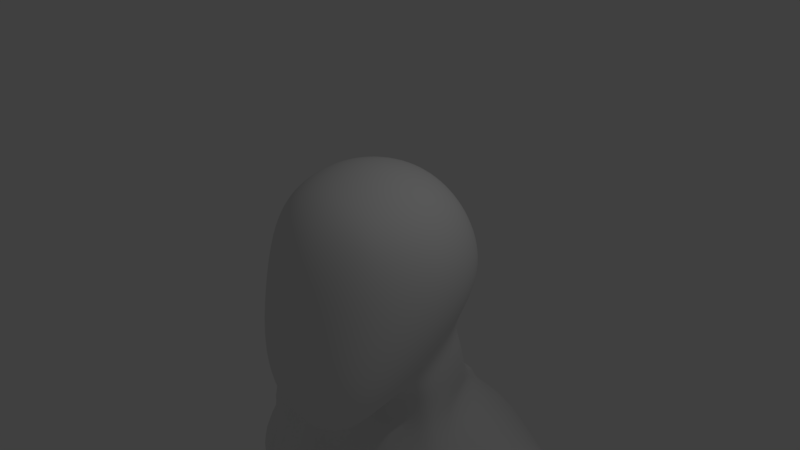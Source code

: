 # Source: Humanoid.blend  (saved by Blender 2.78.0; exported with 4.5.12 LTS)
import bpy
from mathutils import Matrix  # noqa: F401  (used for matrix-valued properties, if any)

bpy.ops.wm.read_factory_settings(use_empty=True)
scene = bpy.context.scene
scene.name = 'Scene'

# ---- collections
col_collection_1 = bpy.data.collections.new('Collection 1'); scene.collection.children.link(col_collection_1)

# ---- world
world_world = bpy.data.worlds.new('World'); scene.world = world_world
world_world.color = (0.05088, 0.05088, 0.05088)
world_world.use_sun_shadow = False
world_world.sun_shadow_jitter_overblur = 0.0
world_world.cycles.sampling_method = 'MANUAL'

# ---- cameras
cam_camera = bpy.data.cameras.new('Camera')
cam_camera.clip_end = 100.0
cam_camera.lens = 35.0
cam_camera.sensor_width = 32.0
cam_camera.sensor_height = 18.0
cam_camera.ortho_scale = 7.314
cam_camera.dof.focus_distance = 0.0
cam_camera.dof.aperture_fstop = 128.0

# ---- lights
light_lamp = bpy.data.lights.new('Lamp', 'POINT')
light_lamp.transmission_factor = 0.0
light_lamp.cutoff_distance = 30.0
light_lamp.energy = 100.0
light_lamp.shadow_buffer_clip_start = 1.001
light_lamp.shadow_soft_size = 0.1
light_lamp.shadow_maximum_resolution = 0.006
light_lamp.use_absolute_resolution = True

# ---- meshes
me_cube_001 = bpy.data.meshes.new('Cube.001')
me_cube_001.from_pydata([(0.7853, -1.18, -1.742), (0.7853, -0.811, 0.7468), (0.6679, 0.8617, -1.086), (0.7853, 0.7695, 0.7468), (0.4099, 0.9004, 0.8788), (0.9173, 0.9244, 0.3714), (0.9627, 1.016, -0.0429), (0.9173, 1.006, -0.4572), (0.3409, 1.007, -1.201), (0.9173, 0.393, 0.8788), (0.9627, -0.0213, 0.9242), (0.9173, -0.4356, 0.8788), (0.9173, -0.9547, 0.2941), (0.9627, -1.081, -0.4006), (0.9173, -1.233, -1.149), (0.9173, -0.8044, -1.642), (0.8431, -0.08477, -1.549), (0.7793, 0.4346, -1.273), (0.4099, -0.943, 0.8788), (0.4099, -1.278, -2.03), (0.4889, -0.5523, 1.112), (0.519, -0.0213, 1.221), (0.4889, 0.5097, 1.112), (0.4889, -0.9475, -2.068), (0.5184, -0.2848, -1.729), (0.5266, -1.187, 0.3785), (0.5673, -1.333, -0.4896), (0.5266, -1.441, -1.393), (1.151, 0.5123, 0.4504), (1.232, 0.5657, -0.0429), (1.151, 0.5292, -0.5363), (1.259, -0.02218, 0.4805), (1.363, -0.04823, -0.05017), (1.259, -0.123, -0.717), (1.151, -0.5528, 0.4476), (1.232, -0.6563, -0.217), (1.151, -0.8143, -1.026), (0.5266, 1.153, 0.4504), (0.5673, 1.302, -0.0429), (0.5266, 1.279, -0.5362), (0.658, -0.002181, -1.946), (0.9177, 0.1435, -1.746), (0.4885, 1.052, -1.472), (0.7635, 0.9316, -1.381), (0.8692, 0.5788, -1.566), (0.5365, 1.104, -2.064), (0.6623, 0.05615, -2.497), (0.8361, 0.5883, -2.193), (0.8888, 0.1843, -2.341), (0.7422, 1.078, -2.0), (0.4745, 2.707, -3.389), (0.4717, 1.463, -7.247), (0.7476, -1.194, -3.495), (4.606, 1.573, -5.764), (2.528, 1.315, -3.472), (1.938, 0.137, -3.664), (1.494, 2.116, -3.665), (3.622, 2.312, -6.118), (3.091, 1.976, -6.323), (0.5482, 1.457, -2.186), (0.3974, 1.545, -2.532), (0.6922, 1.349, -2.429), (0.6095, 1.248, -2.05), (0.8028, 0.6503, -2.324), (0.9666, 0.7446, -2.574), (0.4902, -0.2496, -2.983), (0.4852, -0.4173, -3.41), (1.658, 0.03801, -3.572), (1.225, -0.02009, -3.034), (0.4709, 2.721, -5.438), (0.4575, 1.525, -10.18), (0.7943, -1.732, -5.493), (2.855, 1.287, -5.384), (2.693, -0.3592, -5.377), (2.56, 2.18, -5.184), (0.4963, 2.573, -5.71), (2.831, 1.165, -6.09), (1.94, 0.5121, -7.336), (1.918, -0.1292, -7.598), (1.597, 1.318, -7.247), (0.7476, -1.808, -10.89), (1.932, 0.4845, -10.23), (2.047, -0.2618, -10.23), (1.62, 1.338, -10.23), (2.258, -0.2618, -11.0), (2.142, 0.4844, -11.0), (0.2135, 0.7256, -12.71), (0.2244, 0.1454, -12.71), (0.2284, -0.8612, -12.71), (0.7476, -1.444, -11.47), (0.9056, 1.444, -12.63), (2.243, 1.318, -12.15), (2.665, -1.295, -13.11), (2.977, -0.04769, -13.13), (0.7751, 1.134, -13.16), (0.359, 0.1105, -13.16), (0.5969, -1.049, -13.19), (1.549, -1.737, -13.15), (1.662, 1.516, -13.16), (2.515, 1.031, -13.16), (2.152, -0.5547, -16.99), (2.42, 0.1434, -16.99), (1.052, 0.9408, -16.99), (0.7826, 0.2433, -16.99), (0.9943, -0.4838, -16.99), (1.561, -0.8138, -16.99), (1.642, 1.201, -16.99), (2.208, 0.8702, -16.99), (2.151, -0.2711, -18.91), (2.434, 0.4257, -18.91), (1.002, 1.269, -18.89), (0.7813, 0.5264, -18.91), (0.9947, -0.2005, -18.91), (1.561, -0.5307, -18.91), (1.652, 1.641, -18.86), (2.313, 1.231, -18.88), (2.288, -0.2452, -20.01), (2.673, 0.6814, -20.01), (0.8865, 1.769, -20.01), (0.5795, 0.8144, -20.01), (0.8431, -0.1514, -20.01), (1.551, -0.5903, -20.01), (1.661, 2.252, -19.99), (2.528, 1.785, -19.99), (2.096, -0.2466, -22.82), (2.371, 0.3834, -22.82), (1.113, 1.102, -22.82), (0.9036, 0.4747, -22.82), (1.083, -0.1613, -22.82), (1.566, -0.4647, -22.82), (1.64, 1.379, -22.82), (2.202, 1.083, -22.82), (2.269, -0.4441, -24.25), (2.586, 0.409, -24.25), (0.9581, 1.382, -24.25), (0.6394, 0.531, -24.25), (0.89, -0.3557, -24.25), (1.563, -0.7595, -24.25), (1.66, 1.699, -24.25), (2.333, 1.296, -24.25), (2.626, -2.244, -25.05), (0.4818, -2.158, -25.05), (1.563, -2.561, -25.05), (2.626, -2.244, -26.05), (0.4818, -2.158, -26.05), (1.563, -2.561, -26.05), (2.265, 1.707, -26.05), (0.89, 1.707, -26.05), (1.563, 1.707, -26.05), (2.265, 0.463, -26.05), (1.563, 0.3633, -26.05), (0.89, 0.4902, -26.05), (2.265, -0.3169, -26.05), (1.563, -0.4792, -26.05), (0.89, -0.2728, -26.05), (1.563, -3.826, -25.05), (0.4818, -3.423, -25.05), (2.626, -3.509, -25.05), (1.563, -3.826, -26.05), (0.4818, -3.423, -26.05), (2.626, -3.509, -26.05), (2.347, 1.872, -6.474), (2.557, 1.015, -6.715), (0.5176, 2.255, -5.831), (2.311, 0.1117, -6.623), (0.8796, -1.659, -5.97), (0.7485, -1.805, -10.52), (1.602, 1.324, -9.513), (0.4928, 1.445, -8.75), (1.932, 0.4844, -9.513), (2.034, -0.2683, -9.511), (3.09, 2.464, -3.377), (3.793, 2.311, -4.678), (4.087, 1.569, -4.614), (3.224, 1.594, -3.084), (3.397, 0.656, -3.189), (3.962, 0.8135, -4.579), (2.424, 1.455, -3.279), (1.87, 2.259, -3.688), (3.007, 2.323, -4.914), (3.237, 0.3917, -4.889), (2.059, 0.4722, -3.76), (2.873, 0.7051, -5.25), (2.598, 1.335, -5.211), (2.732, 1.899, -5.155), (3.965, 0.9438, -4.95), (4.066, 1.533, -4.895), (3.779, 2.051, -4.921), (3.222, 2.171, -5.048), (3.452, 0.623, -5.125), (3.86, 0.9042, -7.547), (3.477, 1.377, -7.544), (3.607, 1.936, -7.471), (4.616, 1.036, -7.381), (4.876, 1.556, -7.013), (4.607, 2.071, -7.094), (4.08, 2.224, -7.289), (3.953, 0.6467, -8.526), (4.356, 1.129, -7.72), (4.121, 1.056, -7.716), (3.607, 1.389, -7.827), (3.717, 1.941, -7.758), (4.482, 1.121, -7.577), (4.961, 1.538, -7.305), (4.716, 2.075, -7.381), (4.189, 2.229, -7.576), (5.163, 1.13, -10.75), (4.335, 1.147, -7.67), (3.579, 1.354, -8.662), (3.776, 2.134, -8.578), (5.344, 0.8373, -8.009), (5.541, 1.617, -7.924), (5.163, 2.32, -8.055), (4.432, 2.534, -8.326), (5.258, 1.13, -11.01), (4.684, 0.4278, -8.247), (4.984, 1.463, -10.81), (5.077, 1.833, -10.77), (5.828, 1.212, -10.5), (5.925, 1.589, -10.45), (5.737, 1.924, -10.52), (5.388, 2.023, -10.65), (5.32, 1.123, -11.22), (5.51, 1.027, -10.62), (5.079, 1.467, -11.07), (5.174, 1.838, -11.03), (5.952, 1.198, -10.75), (6.056, 1.597, -10.7), (5.843, 1.94, -10.77), (5.485, 2.03, -10.91), (5.841, 1.088, -11.98), (5.61, 1.017, -10.88), (5.147, 1.469, -11.28), (5.249, 1.844, -11.23), (6.027, 1.181, -11.18), (6.154, 1.596, -10.9), (5.934, 1.955, -10.97), (5.564, 2.038, -11.11), (5.977, 0.5428, -11.55), (5.702, 1.004, -11.06), (5.672, 1.478, -12.04), (5.784, 1.904, -11.96), (6.381, 1.184, -11.86), (6.464, 1.614, -11.82), (6.264, 1.995, -11.89), (5.933, 1.96, -12.02), (5.96, 1.555, -12.05), (5.95, 1.115, -12.04), (6.225, 0.7635, -11.66), (5.541, 0.6859, -11.72), (6.407, 0.7819, -11.85), (6.079, 0.579, -11.98), (5.917, 0.6837, -11.93), (5.696, 2.454, -11.61), (6.044, 2.354, -11.48), (5.857, 2.461, -12.03), (5.383, 2.265, -11.73), (6.204, 2.36, -11.91), (5.75, 2.271, -11.96), (6.052, 1.559, -12.17), (6.023, 1.949, -12.17), (6.31, 1.978, -12.06), (6.481, 1.622, -12.0), (6.056, 1.116, -12.18), (6.051, 1.564, -12.17), (6.483, 1.6, -12.0), (6.406, 1.189, -12.04), (6.051, 1.124, -12.18), (6.404, 1.188, -12.04), (6.45, 0.7981, -12.03), (6.156, 0.6272, -12.14), (6.302, 2.011, -12.07), (6.015, 1.983, -12.18), (5.943, 2.434, -12.2), (6.253, 2.344, -12.08), (6.635, 1.964, -13.79), (6.676, 1.606, -13.78), (6.912, 1.991, -13.69), (7.073, 1.652, -13.63), (6.68, 1.561, -13.78), (6.687, 1.171, -13.78), (7.076, 1.608, -13.63), (6.994, 1.231, -13.67), (6.873, 1.185, -13.33), (6.563, 1.116, -13.44), (6.92, 0.82, -13.32), (6.641, 0.658, -13.41), (6.499, 2.005, -13.46), (6.776, 2.032, -13.35), (6.422, 2.45, -13.48), (6.731, 2.36, -13.36), (5.396, -0.2679, -11.25), (5.684, -0.2853, -11.13), (5.583, -0.2652, -11.62), (5.876, -0.2795, -11.52), (6.69, 1.188, -12.46), (6.653, 1.185, -12.36), (6.845, 1.184, -12.89), (6.809, 1.186, -12.79), (6.484, 1.119, -12.92), (6.523, 1.119, -13.01), (6.321, 1.117, -12.49), (6.359, 1.116, -12.59), (6.748, 0.7999, -12.45), (6.709, 0.7995, -12.34), (6.907, 0.8071, -12.88), (6.87, 0.8045, -12.77), (6.446, 0.6356, -12.56), (6.41, 0.6344, -12.46), (6.608, 0.6455, -12.99), (6.57, 0.6418, -12.89), (6.815, 1.607, -12.54), (6.776, 1.604, -12.44), (7.007, 1.605, -13.08), (6.971, 1.605, -12.98), (6.566, 1.557, -13.13), (6.605, 1.557, -13.23), (6.36, 1.556, -12.6), (6.396, 1.556, -12.69), (6.732, 1.203, -12.57), (6.695, 1.201, -12.47), (6.928, 1.217, -13.12), (6.89, 1.215, -13.02), (6.401, 1.143, -12.7), (6.364, 1.141, -12.6), (6.61, 1.159, -13.23), (6.57, 1.155, -13.14), (6.637, 1.978, -12.6), (6.6, 1.978, -12.5), (6.839, 1.985, -13.14), (6.802, 1.985, -13.04), (6.524, 1.957, -13.14), (6.561, 1.958, -13.24), (6.318, 1.954, -12.6), (6.356, 1.954, -12.7), (6.813, 1.63, -12.54), (6.773, 1.63, -12.44), (7.003, 1.644, -13.08), (6.966, 1.641, -12.98), (6.394, 1.584, -12.69), (6.358, 1.582, -12.6), (6.602, 1.598, -13.23), (6.564, 1.596, -13.13), (6.305, 1.99, -12.59), (6.267, 1.988, -12.5), (6.467, 1.999, -13.02), (6.429, 1.997, -12.92), (6.707, 2.026, -12.82), (6.745, 2.027, -12.92), (6.55, 2.019, -12.39), (6.585, 2.022, -12.49), (6.23, 2.441, -12.62), (6.193, 2.44, -12.52), (6.39, 2.446, -13.04), (6.353, 2.445, -12.94), (6.544, 2.353, -12.5), (6.506, 2.352, -12.4), (6.702, 2.356, -12.93), (6.665, 2.356, -12.83), (5.431, 0.2726, -11.16), (5.436, 0.1775, -11.16), (5.78, 0.166, -11.03), (5.782, 0.2801, -11.02), (5.647, 0.1803, -11.6), (5.643, 0.2651, -11.6), (6.006, 0.2741, -11.47), (5.991, 0.1666, -11.46), (0.8563, -1.881, -5.303), (1.786, 2.394, -4.937), (4.272, 2.205, -5.876), (0.5157, 2.891, -5.055), (2.725, -0.6097, -5.37), (3.633, 2.499, -4.343), (3.973, 1.6, -4.184), (3.848, 0.6756, -4.192), (1.813, 2.518, -4.766), (2.571, 0.2361, -4.853), (2.568, -1.083, -15.04), (2.92, 0.03702, -15.02), (0.6135, -0.9063, -15.03), (1.531, -1.492, -15.05), (2.502, 1.06, -15.0), (1.662, 1.534, -15.0), (0.7851, 1.16, -15.0), (0.315, 0.1844, -15.02), (1.561, -1.061, -17.69), (1.561, -0.9662, -18.33), (2.151, -0.7065, -18.33), (2.151, -0.8009, -17.69), (0.7839, 0.3466, -17.69), (0.7826, 0.441, -18.33), (0.9947, -0.636, -18.33), (0.9947, -0.7303, -17.69), (2.423, 0.3411, -18.33), (2.419, 0.2467, -17.69), (2.215, 0.9787, -17.69), (2.257, 1.106, -18.33), (1.647, 1.484, -18.32), (1.643, 1.325, -17.69), (1.024, 1.165, -18.33), (1.048, 1.048, -17.69), (0.5317, 2.002, -10.43), (0.1146, 2.071, -10.44), (1.416, 1.856, -10.45), (0.8602, 1.919, -12.34), (0.1419, 2.004, -12.35), (1.892, 1.811, -11.97), (0.8228, -1.574, -6.256), (0.7166, -1.69, -7.296), (0.792, -1.743, -10.02), (1.403, -0.5762, -7.549), (1.799, -0.4451, -6.819), (1.616, -0.6984, -9.152), (2.555, 0.1735, -5.924), (2.548, 2.105, -5.885), (0.9064, -1.697, -5.741), (0.2304, -0.2847, -1.729), (0.3118, -0.1657, -2.095), (0.3136, -0.1389, -2.276), (0.232, -1.908, -5.211), (0.2138, -1.194, -3.5), (0.2175, -0.4991, -3.564), (0.2262, -0.2939, -3.076), (0.2542, -1.803, -5.419), (2.927, 1.342, -6.394), (3.894, 0.241, -6.072), (4.536, 0.8002, -5.818), (3.125, 0.6187, -6.333), (2.205, 0.4368, -11.19), (2.274, -0.3351, -11.19), (0.8199, -1.444, -11.63), (0.2678, -0.8713, -12.75), (0.2371, 0.1422, -12.75), (0.2647, 0.7629, -12.75), (0.9746, 1.45, -12.68), (2.267, 1.291, -12.25), (2.626, -2.244, -26.05), (0.4818, -2.158, -26.05), (2.265, 1.707, -26.05), (1.563, 1.707, -26.05), (0.89, 1.707, -26.05), (2.265, 0.463, -26.05), (2.265, -0.3169, -26.05), (0.89, -0.2728, -26.05), (0.89, 0.4902, -26.05), (2.626, -3.509, -26.05), (1.563, -3.826, -26.05), (0.4818, -3.423, -26.05), (0.7486, -1.805, -10.52), (1.835, -0.2847, -7.628), (0.8711, -1.636, -6.032), (2.25, 0.03197, -6.654), (2.027, -0.2829, -9.499), (-0.7853, -1.18, -1.742), (-0.7853, -0.811, 0.7468), (-0.6679, 0.8617, -1.086), (-0.7853, 0.7695, 0.7468), (0.0, 0.9458, 0.9242), (-0.4099, 0.9004, 0.8788), (-0.9173, 0.9244, 0.3714), (-0.9627, 1.016, -0.0429), (-0.9173, 1.006, -0.4572), (-0.3409, 1.007, -1.201), (0.0, 1.083, -1.237), (-0.9173, 0.393, 0.8788), (-0.9627, -0.0213, 0.9242), (-0.9173, -0.4356, 0.8788), (-0.9173, -0.9547, 0.2941), (-0.9627, -1.081, -0.4006), (-0.9173, -1.233, -1.149), (-0.9173, -0.8044, -1.642), (-0.8431, -0.08477, -1.549), (-0.7793, 0.4346, -1.273), (-0.4099, -0.943, 0.8788), (0.0, -0.9884, 0.9242), (0.0, -1.309, -2.076), (-0.4099, -1.278, -2.03), (-0.4889, -0.5523, 1.112), (0.0, -0.593, 1.194), (-0.519, -0.0213, 1.221), (0.0, -0.0213, 1.325), (-0.4889, 0.5097, 1.112), (0.0, 0.5504, 1.194), (0.0, -0.9744, -2.136), (-0.4889, -0.9475, -2.068), (0.0, -0.2674, -1.781), (-0.5184, -0.2848, -1.729), (-0.5266, -1.187, 0.3785), (-0.5673, -1.333, -0.4896), (-0.5266, -1.441, -1.393), (0.0, -1.29, 0.4459), (0.0, -1.448, -0.429), (0.0, -1.515, -1.399), (-1.151, 0.5123, 0.4504), (-1.232, 0.5657, -0.0429), (-1.151, 0.5292, -0.5363), (-1.259, -0.02218, 0.4805), (-1.363, -0.04823, -0.05017), (-1.259, -0.123, -0.717), (-1.151, -0.5528, 0.4476), (-1.232, -0.6563, -0.217), (-1.151, -0.8143, -1.026), (0.0, 1.249, 0.4805), (0.0, 1.424, -0.0429), (0.0, 1.405, -0.5663), (-0.5266, 1.153, 0.4504), (-0.5673, 1.302, -0.0429), (-0.5266, 1.279, -0.5362), (0.0, -0.2003, -2.187), (-0.658, -0.002181, -1.946), (-0.9177, 0.1435, -1.746), (0.0, 1.165, -1.481), (-0.4885, 1.052, -1.472), (-0.7635, 0.9316, -1.381), (-0.8692, 0.5788, -1.566), (-0.5365, 1.104, -2.064), (0.0, 1.318, -2.025), (-0.6623, 0.05615, -2.497), (0.0, -0.1836, -2.242), (-0.8361, 0.5883, -2.193), (-0.8888, 0.1843, -2.341), (-0.7422, 1.078, -2.0), (-0.4745, 2.707, -3.389), (0.0, 2.312, -3.384), (-0.4717, 1.463, -7.247), (-0.7476, -1.194, -3.495), (-4.606, 1.573, -5.764), (-2.528, 1.315, -3.472), (-1.938, 0.137, -3.664), (-1.494, 2.116, -3.665), (0.0, 1.604, -2.516), (0.0, 1.449, -2.242), (-3.622, 2.312, -6.118), (-3.091, 1.976, -6.323), (-0.5482, 1.457, -2.186), (-0.3974, 1.545, -2.532), (-0.6922, 1.349, -2.429), (-0.6095, 1.248, -2.05), (-0.8028, 0.6503, -2.324), (-0.9666, 0.7446, -2.574), (-0.4902, -0.2496, -2.983), (-0.4852, -0.4173, -3.41), (-1.658, 0.03801, -3.572), (-1.225, -0.02009, -3.034), (-0.4709, 2.721, -5.438), (0.0, 2.314, -5.438), (-0.4575, 1.525, -10.18), (-0.7943, -1.732, -5.493), (0.0, -1.785, -5.473), (-2.855, 1.287, -5.384), (-2.693, -0.3592, -5.377), (-2.56, 2.18, -5.184), (0.0, 1.057, -7.247), (-0.4963, 2.573, -5.71), (-2.831, 1.165, -6.09), (-1.94, 0.5121, -7.336), (-1.918, -0.1292, -7.598), (-1.597, 1.318, -7.247), (0.0, 1.122, -10.23), (-0.7476, -1.808, -10.89), (0.0, -1.77, -10.89), (-1.932, 0.4845, -10.23), (-2.047, -0.2618, -10.23), (-1.62, 1.338, -10.23), (-2.258, -0.2618, -11.0), (-2.142, 0.4844, -11.0), (-0.2135, 0.7256, -12.71), (-0.2244, 0.1454, -12.71), (0.0, 0.7616, -12.71), (0.0, 0.1817, -12.71), (-0.2284, -0.8612, -12.71), (0.0, -0.8473, -12.71), (0.0, -1.411, -11.47), (-0.7476, -1.444, -11.47), (-0.9056, 1.444, -12.63), (0.0, 1.539, -12.63), (-2.243, 1.318, -12.15), (-2.665, -1.295, -13.11), (-2.977, -0.04769, -13.13), (-0.7751, 1.134, -13.16), (-0.359, 0.1105, -13.16), (-0.5969, -1.049, -13.19), (-1.549, -1.737, -13.15), (-1.662, 1.516, -13.16), (-2.515, 1.031, -13.16), (-2.152, -0.5547, -16.99), (-2.42, 0.1434, -16.99), (-1.052, 0.9408, -16.99), (-0.7826, 0.2433, -16.99), (-0.9943, -0.4838, -16.99), (-1.561, -0.8138, -16.99), (-1.642, 1.201, -16.99), (-2.208, 0.8702, -16.99), (-2.151, -0.2711, -18.91), (-2.434, 0.4257, -18.91), (-1.002, 1.269, -18.89), (-0.7813, 0.5264, -18.91), (-0.9947, -0.2005, -18.91), (-1.561, -0.5307, -18.91), (-1.652, 1.641, -18.86), (-2.313, 1.231, -18.88), (-2.288, -0.2452, -20.01), (-2.673, 0.6814, -20.01), (-0.8865, 1.769, -20.01), (-0.5795, 0.8144, -20.01), (-0.8431, -0.1514, -20.01), (-1.551, -0.5903, -20.01), (-1.661, 2.252, -19.99), (-2.528, 1.785, -19.99), (-2.096, -0.2466, -22.82), (-2.371, 0.3834, -22.82), (-1.113, 1.102, -22.82), (-0.9036, 0.4747, -22.82), (-1.083, -0.1613, -22.82), (-1.566, -0.4647, -22.82), (-1.64, 1.379, -22.82), (-2.202, 1.083, -22.82), (-2.269, -0.4441, -24.25), (-2.586, 0.409, -24.25), (-0.9581, 1.382, -24.25), (-0.6394, 0.531, -24.25), (-0.89, -0.3557, -24.25), (-1.563, -0.7595, -24.25), (-1.66, 1.699, -24.25), (-2.333, 1.296, -24.25), (-2.626, -2.244, -25.05), (-0.4818, -2.158, -25.05), (-1.563, -2.561, -25.05), (-2.626, -2.244, -26.05), (-0.4818, -2.158, -26.05), (-1.563, -2.561, -26.05), (-2.265, 1.707, -26.05), (-0.89, 1.707, -26.05), (-1.563, 1.707, -26.05), (-2.265, 0.463, -26.05), (-1.563, 0.3633, -26.05), (-0.89, 0.4902, -26.05), (-2.265, -0.3169, -26.05), (-1.563, -0.4792, -26.05), (-0.89, -0.2728, -26.05), (-1.563, -3.826, -25.05), (-0.4818, -3.423, -25.05), (-2.626, -3.509, -25.05), (-1.563, -3.826, -26.05), (-0.4818, -3.423, -26.05), (-2.626, -3.509, -26.05), (0.0, -1.933, -5.813), (-2.347, 1.872, -6.474), (-2.557, 1.015, -6.715), (-0.5176, 2.255, -5.831), (-2.311, 0.1117, -6.623), (-0.8796, -1.659, -5.97), (0.0, 1.858, -5.629), (-0.7485, -1.805, -10.52), (-1.602, 1.324, -9.513), (0.0, -1.77, -10.53), (-0.4928, 1.445, -8.75), (-1.932, 0.4844, -9.513), (-2.034, -0.2683, -9.511), (0.0, 1.056, -8.473), (-3.09, 2.464, -3.377), (-3.793, 2.311, -4.678), (-4.087, 1.569, -4.614), (-3.224, 1.594, -3.084), (-3.397, 0.656, -3.189), (-3.962, 0.8135, -4.579), (-2.424, 1.455, -3.279), (-1.87, 2.259, -3.688), (-3.007, 2.323, -4.914), (-3.237, 0.3917, -4.889), (-2.059, 0.4722, -3.76), (-2.873, 0.7051, -5.25), (-2.598, 1.335, -5.211), (-2.732, 1.899, -5.155), (-3.965, 0.9438, -4.95), (-4.066, 1.533, -4.895), (-3.779, 2.051, -4.921), (-3.222, 2.171, -5.048), (-3.452, 0.623, -5.125), (-3.86, 0.9042, -7.547), (-3.477, 1.377, -7.544), (-3.607, 1.936, -7.471), (-4.616, 1.036, -7.381), (-4.876, 1.556, -7.013), (-4.607, 2.071, -7.094), (-4.08, 2.224, -7.289), (-3.953, 0.6467, -8.526), (-4.356, 1.129, -7.72), (-4.121, 1.056, -7.716), (-3.607, 1.389, -7.827), (-3.717, 1.941, -7.758), (-4.482, 1.121, -7.577), (-4.961, 1.538, -7.305), (-4.716, 2.075, -7.381), (-4.189, 2.229, -7.576), (-5.163, 1.13, -10.75), (-4.335, 1.147, -7.67), (-3.579, 1.354, -8.662), (-3.776, 2.134, -8.578), (-5.344, 0.8373, -8.009), (-5.541, 1.617, -7.924), (-5.163, 2.32, -8.055), (-4.432, 2.534, -8.326), (-5.258, 1.13, -11.01), (-4.684, 0.4278, -8.247), (-4.984, 1.463, -10.81), (-5.077, 1.833, -10.77), (-5.828, 1.212, -10.5), (-5.925, 1.589, -10.45), (-5.737, 1.924, -10.52), (-5.388, 2.023, -10.65), (-5.32, 1.123, -11.22), (-5.51, 1.027, -10.62), (-5.079, 1.467, -11.07), (-5.174, 1.838, -11.03), (-5.952, 1.198, -10.75), (-6.056, 1.597, -10.7), (-5.843, 1.94, -10.77), (-5.485, 2.03, -10.91), (-5.841, 1.088, -11.98), (-5.61, 1.017, -10.88), (-5.147, 1.469, -11.28), (-5.249, 1.844, -11.23), (-6.027, 1.181, -11.18), (-6.154, 1.596, -10.9), (-5.934, 1.955, -10.97), (-5.564, 2.038, -11.11), (-5.977, 0.5428, -11.55), (-5.702, 1.004, -11.06), (-5.672, 1.478, -12.04), (-5.784, 1.904, -11.96), (-6.381, 1.184, -11.86), (-6.464, 1.614, -11.82), (-6.264, 1.995, -11.89), (-5.933, 1.96, -12.02), (-5.96, 1.555, -12.05), (-5.95, 1.115, -12.04), (-6.225, 0.7635, -11.66), (-5.541, 0.6859, -11.72), (-6.407, 0.7819, -11.85), (-6.079, 0.579, -11.98), (-5.917, 0.6837, -11.93), (-5.696, 2.454, -11.61), (-6.044, 2.354, -11.48), (-5.857, 2.461, -12.03), (-5.383, 2.265, -11.73), (-6.204, 2.36, -11.91), (-5.75, 2.271, -11.96), (-6.052, 1.559, -12.17), (-6.023, 1.949, -12.17), (-6.31, 1.978, -12.06), (-6.481, 1.622, -12.0), (-6.056, 1.116, -12.18), (-6.051, 1.564, -12.17), (-6.483, 1.6, -12.0), (-6.406, 1.189, -12.04), (-6.051, 1.124, -12.18), (-6.404, 1.188, -12.04), (-6.45, 0.7981, -12.03), (-6.156, 0.6272, -12.14), (-6.302, 2.011, -12.07), (-6.015, 1.983, -12.18), (-5.943, 2.434, -12.2), (-6.253, 2.344, -12.08), (-6.635, 1.964, -13.79), (-6.676, 1.606, -13.78), (-6.912, 1.991, -13.69), (-7.073, 1.652, -13.63), (-6.68, 1.561, -13.78), (-6.687, 1.171, -13.78), (-7.076, 1.608, -13.63), (-6.994, 1.231, -13.67), (-6.873, 1.185, -13.33), (-6.563, 1.116, -13.44), (-6.92, 0.82, -13.32), (-6.641, 0.658, -13.41), (-6.499, 2.005, -13.46), (-6.776, 2.032, -13.35), (-6.422, 2.45, -13.48), (-6.731, 2.36, -13.36), (-5.396, -0.2679, -11.25), (-5.684, -0.2853, -11.13), (-5.583, -0.2652, -11.62), (-5.876, -0.2795, -11.52), (-6.69, 1.188, -12.46), (-6.653, 1.185, -12.36), (-6.845, 1.184, -12.89), (-6.809, 1.186, -12.79), (-6.484, 1.119, -12.92), (-6.523, 1.119, -13.01), (-6.321, 1.117, -12.49), (-6.359, 1.116, -12.59), (-6.748, 0.7999, -12.45), (-6.709, 0.7995, -12.34), (-6.907, 0.8071, -12.88), (-6.87, 0.8045, -12.77), (-6.446, 0.6356, -12.56), (-6.41, 0.6344, -12.46), (-6.608, 0.6455, -12.99), (-6.57, 0.6418, -12.89), (-6.815, 1.607, -12.54), (-6.776, 1.604, -12.44), (-7.007, 1.605, -13.08), (-6.971, 1.605, -12.98), (-6.566, 1.557, -13.13), (-6.605, 1.557, -13.23), (-6.36, 1.556, -12.6), (-6.396, 1.556, -12.69), (-6.732, 1.203, -12.57), (-6.695, 1.201, -12.47), (-6.928, 1.217, -13.12), (-6.89, 1.215, -13.02), (-6.401, 1.143, -12.7), (-6.364, 1.141, -12.6), (-6.61, 1.159, -13.23), (-6.57, 1.155, -13.14), (-6.637, 1.978, -12.6), (-6.6, 1.978, -12.5), (-6.839, 1.985, -13.14), (-6.802, 1.985, -13.04), (-6.524, 1.957, -13.14), (-6.561, 1.958, -13.24), (-6.318, 1.954, -12.6), (-6.356, 1.954, -12.7), (-6.813, 1.63, -12.54), (-6.773, 1.63, -12.44), (-7.003, 1.644, -13.08), (-6.966, 1.641, -12.98), (-6.394, 1.584, -12.69), (-6.358, 1.582, -12.6), (-6.602, 1.598, -13.23), (-6.564, 1.596, -13.13), (-6.305, 1.99, -12.59), (-6.267, 1.988, -12.5), (-6.467, 1.999, -13.02), (-6.429, 1.997, -12.92), (-6.707, 2.026, -12.82), (-6.745, 2.027, -12.92), (-6.55, 2.019, -12.39), (-6.585, 2.022, -12.49), (-6.23, 2.441, -12.62), (-6.193, 2.44, -12.52), (-6.39, 2.446, -13.04), (-6.353, 2.445, -12.94), (-6.544, 2.353, -12.5), (-6.506, 2.352, -12.4), (-6.702, 2.356, -12.93), (-6.665, 2.356, -12.83), (-5.431, 0.2726, -11.16), (-5.436, 0.1775, -11.16), (-5.78, 0.166, -11.03), (-5.782, 0.2801, -11.02), (-5.647, 0.1803, -11.6), (-5.643, 0.2651, -11.6), (-6.006, 0.2741, -11.47), (-5.991, 0.1666, -11.46), (-0.8563, -1.881, -5.303), (-1.786, 2.394, -4.937), (-4.272, 2.205, -5.876), (-0.5157, 2.891, -5.055), (-2.725, -0.6097, -5.37), (0.0, 2.487, -5.055), (-3.633, 2.499, -4.343), (-3.973, 1.6, -4.184), (-3.848, 0.6756, -4.192), (-1.813, 2.518, -4.766), (-2.571, 0.2361, -4.853), (-2.568, -1.083, -15.04), (-2.92, 0.03702, -15.02), (-0.6135, -0.9063, -15.03), (-1.531, -1.492, -15.05), (-2.502, 1.06, -15.0), (-1.662, 1.534, -15.0), (-0.7851, 1.16, -15.0), (-0.315, 0.1844, -15.02), (-1.561, -1.061, -17.69), (-1.561, -0.9662, -18.33), (-2.151, -0.7065, -18.33), (-2.151, -0.8009, -17.69), (-0.7839, 0.3466, -17.69), (-0.7826, 0.441, -18.33), (-0.9947, -0.636, -18.33), (-0.9947, -0.7303, -17.69), (-2.423, 0.3411, -18.33), (-2.419, 0.2467, -17.69), (-2.215, 0.9787, -17.69), (-2.257, 1.106, -18.33), (-1.647, 1.484, -18.32), (-1.643, 1.325, -17.69), (-1.024, 1.165, -18.33), (-1.048, 1.048, -17.69), (-0.5317, 2.002, -10.43), (-0.1146, 2.071, -10.44), (-1.416, 1.856, -10.45), (-0.8602, 1.919, -12.34), (-0.1419, 2.004, -12.35), (-1.892, 1.811, -11.97), (0.0, -1.742, -6.225), (0.0, -1.632, -7.357), (-0.8228, -1.574, -6.256), (-0.7166, -1.69, -7.296), (-0.792, -1.743, -10.02), (-1.403, -0.5762, -7.549), (-1.799, -0.4451, -6.819), (0.0, -1.746, -9.734), (-1.616, -0.6984, -9.152), (-2.555, 0.1735, -5.924), (0.0, 2.142, -5.633), (0.0, -1.919, -5.623), (-2.548, 2.105, -5.885), (-0.9064, -1.697, -5.741), (0.0, -0.2643, -1.781), (-0.2304, -0.2847, -1.729), (-0.3118, -0.1657, -2.095), (0.0, -0.1865, -2.102), (0.0, -0.5247, -3.657), (0.0, -1.064, -3.541), (0.0, -0.1574, -2.459), (-0.3136, -0.1389, -2.276), (-0.232, -1.908, -5.211), (-0.2138, -1.194, -3.5), (0.0, -1.766, -5.155), (0.0, -1.711, -5.412), (-0.2175, -0.4991, -3.564), (0.0, -0.2876, -3.216), (-0.2262, -0.2939, -3.076), (-0.2542, -1.803, -5.419), (-2.927, 1.342, -6.394), (-3.894, 0.241, -6.072), (-4.536, 0.8002, -5.818), (-3.125, 0.6187, -6.333), (-2.205, 0.4368, -11.19), (-2.274, -0.3351, -11.19), (-0.8199, -1.444, -11.63), (-0.2678, -0.8713, -12.75), (-0.2371, 0.1422, -12.75), (-0.2647, 0.7629, -12.75), (-0.9746, 1.45, -12.68), (-2.267, 1.291, -12.25), (-2.626, -2.244, -26.05), (-0.4818, -2.158, -26.05), (-2.265, 1.707, -26.05), (-1.563, 1.707, -26.05), (-0.89, 1.707, -26.05), (-2.265, 0.463, -26.05), (-2.265, -0.3169, -26.05), (-0.89, -0.2728, -26.05), (-0.89, 0.4902, -26.05), (-2.626, -3.509, -26.05), (-1.563, -3.826, -26.05), (-0.4818, -3.423, -26.05), (0.0, -1.89, -5.917), (0.0, -1.77, -10.52), (-0.7486, -1.805, -10.52), (-1.835, -0.2847, -7.628), (-0.8711, -1.636, -6.032), (-2.25, 0.03197, -6.654), (-2.027, -0.2829, -9.499)], [], [(39, 7, 2, 8), (36, 14, 0, 15), (8, 2, 43, 42), (1, 11, 20, 18), (18, 20, 478, 474), (11, 10, 21, 20), (20, 21, 480, 478), (10, 9, 22, 21), (21, 22, 482, 480), (9, 3, 4, 22), (22, 4, 457, 482), (19, 23, 15, 0), (23, 24, 16, 15), (16, 24, 40, 41), (475, 483, 23, 19), (483, 485, 24, 23), (463, 8, 42, 511), (2, 17, 44, 43), (14, 27, 19, 0), (27, 492, 475, 19), (1, 18, 25, 12), (12, 25, 26, 13), (13, 26, 27, 14), (18, 474, 490, 25), (25, 490, 491, 26), (26, 491, 492, 27), (7, 30, 17, 2), (30, 33, 16, 17), (33, 36, 15, 16), (3, 9, 28, 5), (5, 28, 29, 6), (6, 29, 30, 7), (9, 10, 31, 28), (28, 31, 32, 29), (29, 32, 33, 30), (10, 11, 34, 31), (31, 34, 35, 32), (32, 35, 36, 33), (11, 1, 12, 34), (34, 12, 13, 35), (35, 13, 14, 36), (504, 39, 8, 463), (457, 4, 37, 502), (502, 37, 38, 503), (503, 38, 39, 504), (4, 3, 5, 37), (37, 5, 6, 38), (38, 6, 7, 39), (65, 46, 418, 422), (17, 16, 41, 44), (43, 44, 47, 49), (40, 508, 518, 46), (44, 41, 48, 47), (42, 43, 49, 45), (60, 61, 56, 50), (67, 66, 52, 55), (530, 60, 50, 523), (61, 64, 54, 56), (511, 42, 45, 516), (41, 40, 46, 48), (72, 74, 184, 183), (548, 71, 423, 922), (178, 177, 174, 171), (370, 368, 74, 69), (64, 67, 55, 54), (24, 485, 911, 416), (46, 518, 917, 418), (40, 24, 416, 417), (47, 48, 68, 63), (63, 68, 67, 64), (49, 47, 63, 62), (62, 63, 64, 61), (516, 45, 59, 531), (531, 59, 60, 530), (48, 46, 65, 68), (68, 65, 66, 67), (45, 49, 62, 59), (59, 62, 61, 60), (448, 452, 412, 409), (162, 164, 78, 77), (163, 161, 79, 51), (952, 448, 409, 904), (861, 370, 69, 545), (371, 367, 71, 73), (167, 169, 81, 83), (166, 655, 560, 80), (169, 170, 82, 81), (168, 167, 83, 70), (161, 162, 77, 79), (652, 163, 51, 552), (659, 168, 70, 558), (170, 166, 80, 82), (83, 81, 85, 91), (569, 568, 86, 87), (571, 569, 87, 88), (575, 90, 86, 568), (89, 572, 571, 88), (80, 560, 572, 89), (70, 83, 403, 401), (81, 82, 84, 85), (82, 80, 89, 84), (91, 90, 404, 406), (428, 429, 92, 93), (429, 430, 97, 92), (431, 432, 95, 96), (433, 434, 98, 94), (430, 431, 96, 97), (432, 433, 94, 95), (435, 428, 93, 99), (434, 435, 99, 98), (378, 377, 100, 101), (380, 379, 104, 105), (382, 381, 107, 106), (383, 382, 106, 102), (384, 383, 102, 103), (381, 378, 101, 107), (377, 380, 105, 100), (379, 384, 103, 104), (387, 386, 113, 108), (391, 390, 111, 112), (393, 387, 108, 109), (386, 391, 112, 113), (397, 396, 115, 114), (399, 397, 114, 110), (390, 399, 110, 111), (396, 393, 109, 115), (111, 110, 118, 119), (115, 109, 117, 123), (108, 113, 121, 116), (112, 111, 119, 120), (109, 108, 116, 117), (113, 112, 120, 121), (114, 115, 123, 122), (110, 114, 122, 118), (122, 123, 131, 130), (118, 122, 130, 126), (119, 118, 126, 127), (123, 117, 125, 131), (116, 121, 129, 124), (120, 119, 127, 128), (117, 116, 124, 125), (121, 120, 128, 129), (130, 131, 139, 138), (126, 130, 138, 134), (127, 126, 134, 135), (131, 125, 133, 139), (124, 129, 137, 132), (128, 127, 135, 136), (125, 124, 132, 133), (129, 128, 136, 137), (132, 137, 142, 140), (137, 136, 141, 142), (142, 141, 156, 155), (145, 143, 160, 158), (149, 150, 148, 146), (150, 151, 147, 148), (438, 146, 148, 439), (439, 148, 147, 440), (153, 154, 151, 150), (152, 153, 150, 149), (143, 145, 153, 152), (145, 144, 154, 153), (441, 149, 146, 438), (442, 152, 149, 441), (436, 143, 152, 442), (437, 443, 154, 144), (443, 444, 151, 154), (444, 440, 147, 151), (445, 446, 158, 160), (446, 447, 159, 158), (437, 144, 159, 447), (436, 140, 157, 445), (144, 145, 158, 159), (140, 142, 155, 157), (907, 75, 163, 652), (414, 76, 162, 161), (413, 415, 165, 164), (75, 414, 161, 163), (76, 413, 164, 162), (415, 908, 646, 165), (449, 451, 411, 410), (552, 51, 168, 659), (51, 79, 167, 168), (77, 78, 170, 169), (450, 951, 897, 407), (79, 77, 169, 167), (372, 373, 173, 172), (373, 374, 176, 173), (376, 180, 176, 374), (375, 178, 171, 372), (177, 181, 175, 174), (179, 172, 187, 188), (176, 180, 189, 185), (54, 55, 181, 177), (368, 56, 178, 375), (371, 73, 180, 376), (56, 54, 177, 178), (74, 179, 188, 184), (426, 425, 198, 193), (424, 58, 192, 191), (369, 53, 194, 195), (58, 57, 196, 192), (172, 173, 186, 187), (180, 73, 182, 189), (73, 72, 183, 182), (173, 176, 185, 186), (195, 194, 203, 204), (192, 196, 205, 201), (198, 190, 199, 207), (190, 191, 200, 199), (57, 369, 195, 196), (53, 426, 193, 194), (427, 424, 191, 190), (425, 427, 190, 198), (199, 200, 208, 197), (203, 202, 210, 211), (205, 204, 212, 213), (202, 207, 215, 210), (191, 192, 201, 200), (193, 198, 207, 202), (196, 195, 204, 205), (194, 193, 202, 203), (211, 210, 218, 219), (213, 212, 220, 221), (210, 215, 223, 218), (208, 209, 217, 216), (207, 199, 197, 215), (201, 205, 213, 209), (204, 203, 211, 212), (200, 201, 209, 208), (218, 223, 231, 226), (216, 217, 225, 224), (220, 219, 227, 228), (217, 221, 229, 225), (197, 208, 216, 206), (215, 197, 206, 223), (209, 213, 221, 217), (212, 211, 219, 220), (225, 229, 237, 233), (231, 214, 222, 239), (214, 224, 232, 222), (227, 226, 234, 235), (221, 220, 228, 229), (219, 218, 226, 227), (206, 216, 224, 214), (223, 206, 214, 231), (222, 232, 240, 230), (235, 234, 242, 243), (237, 236, 254, 253), (234, 239, 238, 248), (228, 227, 235, 236), (224, 225, 233, 232), (226, 231, 239, 234), (229, 228, 236, 237), (230, 240, 246, 247), (240, 241, 245, 246), (222, 230, 252, 249), (236, 244, 257, 254), (236, 235, 243, 244), (232, 233, 241, 240), (248, 238, 251, 250), (238, 249, 252, 251), (361, 360, 291, 292), (230, 247, 251, 252), (242, 234, 248, 250), (253, 254, 257, 255), (256, 253, 255, 258), (241, 233, 256, 258), (233, 237, 253, 256), (245, 241, 258, 255), (345, 353, 289, 287), (245, 260, 259, 246), (244, 261, 260, 245), (243, 262, 261, 244), (246, 259, 262, 243), (313, 321, 282, 281), (246, 264, 263, 247), (243, 265, 264, 246), (242, 266, 265, 243), (247, 263, 266, 242), (297, 305, 285, 283), (242, 268, 267, 247), (250, 269, 268, 242), (251, 270, 269, 250), (247, 267, 270, 251), (329, 337, 278, 277), (245, 272, 271, 244), (255, 273, 272, 245), (257, 274, 273, 255), (244, 271, 274, 257), (276, 275, 277, 278), (280, 279, 281, 282), (284, 283, 285, 286), (288, 287, 289, 290), (341, 332, 275, 276), (309, 300, 284, 286), (325, 316, 279, 280), (357, 348, 288, 290), (272, 273, 352, 344), (265, 266, 320, 312), (261, 262, 336, 328), (307, 302, 299, 310), (355, 350, 347, 358), (339, 334, 331, 342), (323, 318, 315, 326), (269, 270, 308, 304), (270, 267, 301, 308), (303, 307, 310, 306), (305, 309, 286, 285), (302, 295, 298, 299), (267, 268, 296, 301), (300, 297, 283, 284), (295, 303, 306, 298), (266, 263, 324, 320), (263, 264, 317, 324), (319, 323, 326, 322), (321, 325, 280, 282), (318, 311, 314, 315), (264, 265, 312, 317), (316, 313, 281, 279), (311, 319, 322, 314), (262, 259, 340, 336), (259, 260, 333, 340), (335, 339, 342, 338), (337, 341, 276, 278), (334, 327, 330, 331), (260, 261, 328, 333), (332, 329, 277, 275), (327, 335, 338, 330), (273, 274, 356, 352), (274, 271, 349, 356), (351, 355, 358, 354), (353, 357, 290, 289), (350, 343, 346, 347), (271, 272, 344, 349), (348, 345, 287, 288), (343, 351, 354, 346), (363, 366, 294, 293), (360, 363, 293, 291), (366, 361, 292, 294), (292, 291, 293, 294), (249, 238, 365, 364), (222, 249, 364, 359), (238, 239, 362, 365), (302, 307, 308, 301), (300, 309, 310, 299), (307, 303, 304, 308), (309, 305, 306, 310), (303, 295, 296, 304), (305, 297, 298, 306), (295, 302, 301, 296), (297, 300, 299, 298), (318, 323, 324, 317), (316, 325, 326, 315), (323, 319, 320, 324), (325, 321, 322, 326), (319, 311, 312, 320), (321, 313, 314, 322), (311, 318, 317, 312), (313, 316, 315, 314), (334, 339, 340, 333), (332, 341, 342, 331), (339, 335, 336, 340), (341, 337, 338, 342), (335, 327, 328, 336), (337, 329, 330, 338), (327, 334, 333, 328), (329, 332, 331, 330), (350, 355, 356, 349), (348, 357, 358, 347), (355, 351, 352, 356), (357, 353, 354, 358), (351, 343, 344, 352), (353, 345, 346, 354), (343, 350, 349, 344), (345, 348, 347, 346), (268, 269, 304, 296), (360, 361, 362, 359), (364, 365, 366, 363), (363, 360, 359, 364), (361, 366, 365, 362), (239, 222, 359, 362), (55, 371, 376, 181), (74, 368, 375, 179), (179, 375, 372, 172), (181, 376, 374, 175), (174, 175, 374, 373), (171, 174, 373, 372), (55, 52, 367, 371), (523, 50, 370, 861), (50, 56, 368, 370), (367, 52, 420, 419), (96, 95, 384, 379), (92, 97, 380, 377), (99, 93, 378, 381), (95, 94, 383, 384), (94, 98, 382, 383), (98, 99, 381, 382), (97, 96, 379, 380), (93, 92, 377, 378), (107, 101, 394, 395), (395, 394, 393, 396), (103, 102, 400, 389), (389, 400, 399, 390), (102, 106, 398, 400), (400, 398, 397, 399), (106, 107, 395, 398), (398, 395, 396, 397), (105, 104, 392, 385), (385, 392, 391, 386), (101, 100, 388, 394), (394, 388, 387, 393), (104, 103, 389, 392), (392, 389, 390, 391), (100, 105, 385, 388), (388, 385, 386, 387), (402, 401, 404, 405), (403, 406, 404, 401), (90, 575, 405, 404), (575, 558, 402, 405), (83, 91, 406, 403), (558, 70, 401, 402), (407, 897, 898, 408), (411, 407, 408, 410), (410, 408, 409, 412), (408, 898, 904, 409), (451, 450, 407, 411), (452, 449, 410, 412), (71, 548, 908, 415), (72, 73, 413, 76), (69, 74, 414, 75), (73, 71, 415, 413), (74, 72, 76, 414), (545, 69, 75, 907), (416, 911, 914, 417), (419, 921, 922, 423), (421, 915, 916, 420), (418, 917, 924, 422), (422, 924, 915, 421), (420, 916, 921, 419), (66, 65, 422, 421), (71, 367, 419, 423), (508, 40, 417, 914), (52, 66, 421, 420), (189, 182, 427, 425), (182, 183, 424, 427), (186, 185, 426, 53), (188, 187, 369, 57), (184, 188, 57, 58), (187, 186, 53, 369), (183, 184, 58, 424), (185, 189, 425, 426), (90, 91, 435, 434), (91, 85, 428, 435), (87, 86, 433, 432), (89, 88, 431, 430), (86, 90, 434, 433), (88, 87, 432, 431), (84, 89, 430, 429), (85, 84, 429, 428), (143, 436, 445, 160), (141, 437, 447, 156), (155, 156, 447, 446), (157, 155, 446, 445), (135, 134, 440, 444), (136, 135, 444, 443), (141, 136, 443, 437), (140, 436, 442, 132), (132, 442, 441, 133), (133, 441, 438, 139), (138, 439, 440, 134), (139, 438, 439, 138), (170, 78, 449, 452), (164, 165, 450, 451), (165, 646, 951, 450), (78, 164, 451, 449), (655, 166, 448, 952), (166, 170, 452, 448), (507, 462, 455, 461), (501, 470, 453, 469), (462, 512, 513, 455), (454, 473, 477, 466), (473, 474, 478, 477), (466, 477, 479, 465), (477, 478, 480, 479), (465, 479, 481, 464), (479, 480, 482, 481), (464, 481, 458, 456), (481, 482, 457, 458), (476, 453, 470, 484), (484, 470, 471, 486), (471, 510, 509, 486), (475, 476, 484, 483), (483, 484, 486, 485), (463, 511, 512, 462), (455, 513, 514, 472), (469, 453, 476, 489), (489, 476, 475, 492), (454, 467, 487, 473), (467, 468, 488, 487), (468, 469, 489, 488), (473, 487, 490, 474), (487, 488, 491, 490), (488, 489, 492, 491), (461, 455, 472, 495), (495, 472, 471, 498), (498, 471, 470, 501), (456, 459, 493, 464), (459, 460, 494, 493), (460, 461, 495, 494), (464, 493, 496, 465), (493, 494, 497, 496), (494, 495, 498, 497), (465, 496, 499, 466), (496, 497, 500, 499), (497, 498, 501, 500), (466, 499, 467, 454), (499, 500, 468, 467), (500, 501, 469, 468), (504, 463, 462, 507), (457, 502, 505, 458), (502, 503, 506, 505), (503, 504, 507, 506), (458, 505, 459, 456), (505, 506, 460, 459), (506, 507, 461, 460), (540, 925, 918, 517), (472, 514, 510, 471), (513, 521, 519, 514), (509, 517, 518, 508), (514, 519, 520, 510), (512, 515, 521, 513), (535, 522, 529, 536), (542, 528, 525, 541), (530, 523, 522, 535), (536, 529, 527, 539), (511, 516, 515, 512), (510, 520, 517, 509), (549, 672, 673, 551), (548, 922, 926, 547), (667, 660, 663, 666), (859, 544, 551, 857), (539, 527, 528, 542), (486, 912, 911, 485), (517, 918, 917, 518), (509, 913, 912, 486), (519, 538, 543, 520), (538, 539, 542, 543), (521, 537, 538, 519), (537, 536, 539, 538), (516, 531, 534, 515), (531, 530, 535, 534), (520, 543, 540, 517), (543, 542, 541, 540), (515, 534, 537, 521), (534, 535, 536, 537), (953, 901, 905, 957), (648, 555, 556, 650), (649, 524, 557, 647), (952, 904, 901, 953), (861, 545, 544, 859), (860, 550, 547, 856), (654, 563, 561, 657), (653, 559, 560, 655), (657, 561, 562, 658), (656, 546, 563, 654), (647, 557, 555, 648), (652, 552, 524, 649), (659, 558, 546, 656), (658, 562, 559, 653), (563, 576, 565, 561), (569, 567, 566, 568), (571, 570, 567, 569), (575, 568, 566, 574), (573, 570, 571, 572), (559, 573, 572, 560), (546, 891, 893, 563), (561, 565, 564, 562), (562, 564, 573, 559), (576, 896, 894, 574), (931, 578, 577, 932), (932, 577, 582, 933), (934, 581, 580, 935), (936, 579, 583, 937), (933, 582, 581, 934), (935, 580, 579, 936), (938, 584, 578, 931), (937, 583, 584, 938), (868, 586, 585, 867), (870, 590, 589, 869), (872, 591, 592, 871), (873, 587, 591, 872), (874, 588, 587, 873), (871, 592, 586, 868), (867, 585, 590, 870), (869, 589, 588, 874), (877, 593, 598, 876), (881, 597, 596, 880), (883, 594, 593, 877), (876, 598, 597, 881), (887, 599, 600, 886), (889, 595, 599, 887), (880, 596, 595, 889), (886, 600, 594, 883), (596, 604, 603, 595), (600, 608, 602, 594), (593, 601, 606, 598), (597, 605, 604, 596), (594, 602, 601, 593), (598, 606, 605, 597), (599, 607, 608, 600), (595, 603, 607, 599), (607, 615, 616, 608), (603, 611, 615, 607), (604, 612, 611, 603), (608, 616, 610, 602), (601, 609, 614, 606), (605, 613, 612, 604), (602, 610, 609, 601), (606, 614, 613, 605), (615, 623, 624, 616), (611, 619, 623, 615), (612, 620, 619, 611), (616, 624, 618, 610), (609, 617, 622, 614), (613, 621, 620, 612), (610, 618, 617, 609), (614, 622, 621, 613), (617, 625, 627, 622), (622, 627, 626, 621), (627, 640, 641, 626), (630, 643, 645, 628), (634, 631, 633, 635), (635, 633, 632, 636), (941, 942, 633, 631), (942, 943, 632, 633), (638, 635, 636, 639), (637, 634, 635, 638), (628, 637, 638, 630), (630, 638, 639, 629), (944, 941, 631, 634), (945, 944, 634, 637), (939, 945, 637, 628), (940, 629, 639, 946), (946, 639, 636, 947), (947, 636, 632, 943), (948, 645, 643, 949), (949, 643, 644, 950), (940, 950, 644, 629), (939, 948, 642, 625), (629, 644, 643, 630), (625, 642, 640, 627), (907, 652, 649, 553), (909, 647, 648, 554), (906, 650, 651, 910), (553, 649, 647, 909), (554, 648, 650, 906), (910, 651, 646, 908), (954, 902, 903, 956), (552, 659, 656, 524), (524, 656, 654, 557), (555, 657, 658, 556), (955, 899, 897, 951), (557, 654, 657, 555), (862, 661, 662, 863), (863, 662, 665, 864), (866, 864, 665, 669), (865, 862, 660, 667), (666, 663, 664, 670), (668, 677, 676, 661), (665, 674, 678, 669), (527, 666, 670, 528), (857, 865, 667, 529), (860, 866, 669, 550), (529, 667, 666, 527), (551, 673, 677, 668), (929, 682, 687, 928), (927, 680, 681, 533), (858, 684, 683, 526), (533, 681, 685, 532), (661, 676, 675, 662), (669, 678, 671, 550), (550, 671, 672, 549), (662, 675, 674, 665), (684, 693, 692, 683), (681, 690, 694, 685), (687, 696, 688, 679), (679, 688, 689, 680), (532, 685, 684, 858), (526, 683, 682, 929), (930, 679, 680, 927), (928, 687, 679, 930), (688, 686, 697, 689), (692, 700, 699, 691), (694, 702, 701, 693), (691, 699, 704, 696), (680, 689, 690, 681), (682, 691, 696, 687), (685, 694, 693, 684), (683, 692, 691, 682), (700, 708, 707, 699), (702, 710, 709, 701), (699, 707, 712, 704), (697, 705, 706, 698), (696, 704, 686, 688), (690, 698, 702, 694), (693, 701, 700, 692), (689, 697, 698, 690), (707, 715, 720, 712), (705, 713, 714, 706), (709, 717, 716, 708), (706, 714, 718, 710), (686, 695, 705, 697), (704, 712, 695, 686), (698, 706, 710, 702), (701, 709, 708, 700), (714, 722, 726, 718), (720, 728, 711, 703), (703, 711, 721, 713), (716, 724, 723, 715), (710, 718, 717, 709), (708, 716, 715, 707), (695, 703, 713, 705), (712, 720, 703, 695), (711, 719, 729, 721), (724, 732, 731, 723), (726, 742, 743, 725), (723, 737, 727, 728), (717, 725, 724, 716), (713, 721, 722, 714), (715, 723, 728, 720), (718, 726, 725, 717), (719, 736, 735, 729), (729, 735, 734, 730), (711, 738, 741, 719), (725, 743, 746, 733), (725, 733, 732, 724), (721, 729, 730, 722), (737, 739, 740, 727), (727, 740, 741, 738), (850, 781, 780, 849), (719, 741, 740, 736), (731, 739, 737, 723), (742, 744, 746, 743), (745, 747, 744, 742), (730, 747, 745, 722), (722, 745, 742, 726), (734, 744, 747, 730), (834, 776, 778, 842), (734, 735, 748, 749), (733, 734, 749, 750), (732, 733, 750, 751), (735, 732, 751, 748), (802, 770, 771, 810), (735, 736, 752, 753), (732, 735, 753, 754), (731, 732, 754, 755), (736, 731, 755, 752), (786, 772, 774, 794), (731, 736, 756, 757), (739, 731, 757, 758), (740, 739, 758, 759), (736, 740, 759, 756), (818, 766, 767, 826), (734, 733, 760, 761), (744, 734, 761, 762), (746, 744, 762, 763), (733, 746, 763, 760), (765, 767, 766, 764), (769, 771, 770, 768), (773, 775, 774, 772), (777, 779, 778, 776), (830, 765, 764, 821), (798, 775, 773, 789), (814, 769, 768, 805), (846, 779, 777, 837), (761, 833, 841, 762), (754, 801, 809, 755), (750, 817, 825, 751), (796, 799, 788, 791), (844, 847, 836, 839), (828, 831, 820, 823), (812, 815, 804, 807), (758, 793, 797, 759), (759, 797, 790, 756), (792, 795, 799, 796), (794, 774, 775, 798), (791, 788, 787, 784), (756, 790, 785, 757), (789, 773, 772, 786), (784, 787, 795, 792), (755, 809, 813, 752), (752, 813, 806, 753), (808, 811, 815, 812), (810, 771, 769, 814), (807, 804, 803, 800), (753, 806, 801, 754), (805, 768, 770, 802), (800, 803, 811, 808), (751, 825, 829, 748), (748, 829, 822, 749), (824, 827, 831, 828), (826, 767, 765, 830), (823, 820, 819, 816), (749, 822, 817, 750), (821, 764, 766, 818), (816, 819, 827, 824), (762, 841, 845, 763), (763, 845, 838, 760), (840, 843, 847, 844), (842, 778, 779, 846), (839, 836, 835, 832), (760, 838, 833, 761), (837, 777, 776, 834), (832, 835, 843, 840), (852, 782, 783, 855), (849, 780, 782, 852), (855, 783, 781, 850), (781, 783, 782, 780), (738, 853, 854, 727), (711, 848, 853, 738), (727, 854, 851, 728), (791, 790, 797, 796), (789, 788, 799, 798), (796, 797, 793, 792), (798, 799, 795, 794), (792, 793, 785, 784), (794, 795, 787, 786), (784, 785, 790, 791), (786, 787, 788, 789), (807, 806, 813, 812), (805, 804, 815, 814), (812, 813, 809, 808), (814, 815, 811, 810), (808, 809, 801, 800), (810, 811, 803, 802), (800, 801, 806, 807), (802, 803, 804, 805), (823, 822, 829, 828), (821, 820, 831, 830), (828, 829, 825, 824), (830, 831, 827, 826), (824, 825, 817, 816), (826, 827, 819, 818), (816, 817, 822, 823), (818, 819, 820, 821), (839, 838, 845, 844), (837, 836, 847, 846), (844, 845, 841, 840), (846, 847, 843, 842), (840, 841, 833, 832), (842, 843, 835, 834), (832, 833, 838, 839), (834, 835, 836, 837), (757, 785, 793, 758), (849, 848, 851, 850), (853, 852, 855, 854), (852, 853, 848, 849), (850, 851, 854, 855), (728, 851, 848, 711), (528, 670, 866, 860), (551, 668, 865, 857), (668, 661, 862, 865), (670, 664, 864, 866), (663, 863, 864, 664), (660, 862, 863, 663), (528, 860, 856, 525), (523, 861, 859, 522), (522, 859, 857, 529), (856, 919, 920, 525), (581, 869, 874, 580), (577, 867, 870, 582), (584, 871, 868, 578), (580, 874, 873, 579), (579, 873, 872, 583), (583, 872, 871, 584), (582, 870, 869, 581), (578, 868, 867, 577), (592, 885, 884, 586), (885, 886, 883, 884), (588, 879, 890, 587), (879, 880, 889, 890), (587, 890, 888, 591), (890, 889, 887, 888), (591, 888, 885, 592), (888, 887, 886, 885), (590, 875, 882, 589), (875, 876, 881, 882), (586, 884, 878, 585), (884, 883, 877, 878), (589, 882, 879, 588), (882, 881, 880, 879), (585, 878, 875, 590), (878, 877, 876, 875), (892, 895, 894, 891), (893, 891, 894, 896), (574, 894, 895, 575), (575, 895, 892, 558), (563, 893, 896, 576), (558, 892, 891, 546), (899, 900, 898, 897), (903, 902, 900, 899), (902, 905, 901, 900), (900, 901, 904, 898), (956, 903, 899, 955), (957, 905, 902, 954), (547, 910, 908, 548), (549, 554, 906, 550), (544, 553, 909, 551), (550, 906, 910, 547), (551, 909, 554, 549), (545, 907, 553, 544), (912, 913, 914, 911), (919, 926, 922, 921), (923, 920, 916, 915), (918, 925, 924, 917), (925, 923, 915, 924), (920, 919, 921, 916), (541, 923, 925, 540), (547, 926, 919, 856), (508, 914, 913, 509), (525, 920, 923, 541), (678, 928, 930, 671), (671, 930, 927, 672), (675, 526, 929, 674), (677, 532, 858, 676), (673, 533, 532, 677), (676, 858, 526, 675), (672, 927, 533, 673), (674, 929, 928, 678), (574, 937, 938, 576), (576, 938, 931, 565), (567, 935, 936, 566), (573, 933, 934, 570), (566, 936, 937, 574), (570, 934, 935, 567), (564, 932, 933, 573), (565, 931, 932, 564), (628, 645, 948, 939), (626, 641, 950, 940), (640, 949, 950, 641), (642, 948, 949, 640), (620, 947, 943, 619), (621, 946, 947, 620), (626, 940, 946, 621), (625, 617, 945, 939), (617, 618, 944, 945), (618, 624, 941, 944), (623, 619, 943, 942), (624, 623, 942, 941), (658, 957, 954, 556), (650, 956, 955, 651), (651, 955, 951, 646), (556, 954, 956, 650), (655, 952, 953, 653), (653, 953, 957, 658)])
me_cube_001.polygons.foreach_set('use_smooth', [True] * 956)
me_cube_001.use_remesh_preserve_volume = False
me_cube_001.use_remesh_preserve_attributes = False
me_cube_001.use_mirror_vertex_groups = False
me_cube_001.update()
arm_armature = bpy.data.armatures.new('Armature')  # bones are not reproduced

# ---- objects
ob_metarig = bpy.data.objects.new('metarig', arm_armature)
ob_cube = bpy.data.objects.new('Cube', me_cube_001)
ob_lamp = bpy.data.objects.new('Lamp', light_lamp)
ob_camera = bpy.data.objects.new('Camera', cam_camera)

# ---- transforms, parenting, visibility, modifiers, constraints
ob_metarig.location = (0.0, 0.0, 0.0)
ob_metarig.show_in_front = True
ob_metarig.lineart.crease_threshold = 0.0
ob_cube.parent = ob_metarig
ob_cube.location = (0.0, 0.0, 0.0)
ob_cube.lineart.crease_threshold = 0.0
_vg = ob_cube.vertex_groups.new(name='Bone')
_vg = ob_cube.vertex_groups.new(name='hips')
for _i, _w in zip([70, 80, 81, 82, 83, 84, 86, 87, 88, 89, 90, 91, 94, 95, 96, 97, 166, 167, 168, 169, 170, 401, 402, 403, 404, 405, 406, 409, 412, 429, 430, 431, 432, 433, 434, 435, 448, 452, 546, 558, 559, 560, 561, 562, 563, 564, 566, 567, 568, 569, 570, 571, 572, 573, 574, 575, 576, 579, 580, 581, 582, 653, 654, 655, 656, 657, 658, 659, 891, 892, 893, 894, 895, 896, 901, 904, 905, 932, 933, 934, 935, 936, 937, 938, 952, 953, 957], [0.608, 0.4174, 0.05067, 0.07117, 0.1601, 0.02415, 0.5341, 0.4308, 0.3217, 0.2391, 0.2058, 0.05127, 0.08181, 0.079, 0.06215, 0.01252, 0.4099, 0.06541, 0.1029, 0.02779, 0.03904, 0.5935, 0.7123, 0.2385, 0.294, 0.6114, 0.1406, 0.1628, 0.0629, 0.00268, 0.1278, 0.2265, 0.3249, 0.3585, 0.1153, 0.0004685, 0.3884, 0.05746, 0.608, 0.771, 0.4174, 0.4968, 0.05067, 0.07117, 0.1601, 0.02415, 0.5341, 0.4308, 0.6349, 0.4916, 0.3217, 0.392, 0.4412, 0.2391, 0.2058, 0.6732, 0.05127, 0.08181, 0.079, 0.06215, 0.01252, 0.4099, 0.06541, 0.4775, 0.1029, 0.02779, 0.03904, 0.05548, 0.5935, 0.7123, 0.2385, 0.294, 0.6114, 0.1406, 0.1628, 0.1732, 0.0629, 0.00268, 0.1278, 0.2265, 0.3249, 0.3585, 0.1153, 0.0004685, 0.4534, 0.3884, 0.05746]): _vg.add([_i], _w, 'REPLACE')
_vg = ob_cube.vertex_groups.new(name='spine')
for _i, _w in zip([51, 70, 71, 73, 76, 77, 78, 79, 80, 81, 82, 83, 84, 85, 89, 161, 162, 163, 164, 165, 166, 167, 168, 169, 170, 367, 401, 402, 403, 407, 408, 409, 410, 411, 412, 413, 414, 415, 419, 423, 430, 448, 449, 450, 451, 452, 524, 546, 547, 548, 550, 552, 554, 555, 556, 557, 558, 559, 560, 561, 562, 563, 564, 565, 572, 573, 646, 647, 648, 649, 650, 651, 652, 653, 654, 655, 656, 657, 658, 659, 856, 891, 892, 893, 897, 898, 899, 900, 901, 902, 903, 904, 905, 906, 908, 909, 910, 919, 921, 922, 926, 933, 951, 952, 953, 954, 955, 956, 957], [0.1262, 0.1661, 0.05744, 0.01232, 0.04021, 0.2289, 0.3393, 0.1614, 0.1525, 0.1552, 0.1946, 0.1135, 0.06004, 0.01311, 0.06023, 0.05913, 0.09129, 0.027, 0.1327, 0.09902, 0.2541, 0.627, 0.7188, 0.5905, 0.5931, 0.0178, 0.06011, 0.03823, 0.05701, 0.1647, 0.466, 0.603, 0.5561, 0.2158, 0.652, 0.06692, 0.007242, 0.07475, 0.01392, 0.05202, 0.002938, 0.3036, 0.4446, 0.1152, 0.17, 0.6225, 0.1262, 0.1661, 0.05744, 0.06123, 0.01232, 0.1031, 0.04021, 0.2289, 0.3393, 0.1614, 0.07211, 0.1525, 0.1524, 0.1552, 0.1946, 0.1135, 0.06004, 0.01311, 0.06364, 0.06023, 0.08809, 0.05913, 0.09129, 0.027, 0.1327, 0.09902, 0.01372, 0.2541, 0.627, 0.2224, 0.7188, 0.5905, 0.5931, 0.7966, 0.0178, 0.06011, 0.03823, 0.05701, 0.1501, 0.4557, 0.1647, 0.466, 0.603, 0.5561, 0.2158, 0.6077, 0.652, 0.06692, 0.07357, 0.007242, 0.07475, 0.01392, 0.008726, 0.05299, 0.05202, 0.002938, 0.1019, 0.2682, 0.3036, 0.4446, 0.1152, 0.17, 0.6225]): _vg.add([_i], _w, 'REPLACE')
_vg = ob_cube.vertex_groups.new(name='chest')
for _i, _w in zip([23, 24, 40, 41, 42, 43, 44, 45, 46, 47, 48, 49, 50, 51, 52, 54, 56, 59, 60, 61, 62, 63, 64, 65, 66, 67, 68, 69, 70, 71, 72, 73, 74, 75, 76, 77, 78, 79, 81, 161, 162, 163, 164, 165, 166, 167, 168, 169, 170, 177, 178, 179, 180, 182, 183, 184, 367, 368, 370, 371, 375, 376, 407, 408, 409, 410, 411, 412, 413, 414, 415, 416, 417, 418, 419, 420, 421, 422, 423, 448, 449, 450, 451, 452, 483, 484, 485, 486, 508, 509, 510, 511, 512, 513, 514, 515, 516, 517, 518, 519, 520, 521, 522, 523, 524, 525, 527, 529, 530, 531, 534, 535, 536, 537, 538, 539, 540, 541, 542, 543, 544, 545, 546, 547, 548, 549, 550, 551, 552, 553, 554, 555, 556, 557, 561, 646, 647, 648, 649, 650, 651, 652, 653, 654, 655, 656, 657, 658, 659, 666, 667, 668, 669, 671, 672, 673, 856, 857, 859, 860, 861, 865, 866, 897, 898, 899, 900, 901, 902, 903, 904, 905, 906, 907, 908, 909, 910, 911, 912, 913, 914, 915, 916, 917, 918, 919, 920, 921, 922, 923, 924, 925, 926, 951, 952, 953, 954, 955, 956, 957], [0.005924, 0.03852, 0.08548, 0.0536, 0.02599, 0.01785, 0.02664, 0.1156, 0.2335, 0.1166, 0.1643, 0.1044, 0.6122, 0.8023, 0.05928, 0.05866, 0.2277, 0.2454, 0.6164, 0.5528, 0.1983, 0.2242, 0.4189, 0.4572, 0.1215, 0.1258, 0.3488, 0.6975, 0.007387, 0.5048, 0.1505, 0.2157, 0.1332, 0.722, 0.3218, 0.618, 0.5219, 0.6958, 0.004293, 0.5694, 0.5623, 0.7749, 0.5967, 0.6249, 0.02401, 0.1073, 0.1257, 0.1135, 0.07298, 2.3e-05, 0.08166, 0.02324, 0.03729, 0.07745, 0.132, 0.0433, 0.2985, 0.2786, 0.6516, 0.1686, 0.1079, 0.04498, 0.6583, 0.4576, 0.08969, 0.3401, 0.6124, 0.1292, 0.4612, 0.3262, 0.5734, 0.05853, 0.0872, 0.4391, 0.2876, 0.04759, 0.09408, 0.5185, 0.4696, 0.03878, 0.4248, 0.6411, 0.6137, 0.09504, 0.009076, 0.005924, 0.05003, 0.03852, 0.1524, 0.08548, 0.0536, 0.02471, 0.02599, 0.01785, 0.02664, 0.1156, 0.1104, 0.2335, 0.2349, 0.1166, 0.1643, 0.1044, 0.6122, 0.6672, 0.8023, 0.05928, 0.05866, 0.2277, 0.6252, 0.2449, 0.2454, 0.6164, 0.5528, 0.1983, 0.2242, 0.4189, 0.4572, 0.1215, 0.1258, 0.3488, 0.6975, 0.76, 0.007387, 0.5048, 0.5158, 0.1505, 0.2157, 0.1332, 0.8517, 0.722, 0.3218, 0.618, 0.5219, 0.6958, 0.004293, 0.6025, 0.5694, 0.5623, 0.7749, 0.5967, 0.6249, 0.8241, 0.02401, 0.1073, 0.01547, 0.1257, 0.1135, 0.07298, 0.1182, 2.3e-05, 0.08166, 0.02324, 0.03729, 0.07745, 0.132, 0.0433, 0.2985, 0.2786, 0.6516, 0.1686, 0.7152, 0.1079, 0.04498, 0.6636, 0.4725, 0.6583, 0.4576, 0.08969, 0.3401, 0.6124, 0.09007, 0.1292, 0.4612, 0.7836, 0.5644, 0.3262, 0.5734, 0.06217, 0.05853, 0.0872, 0.1102, 0.07381, 0.03569, 0.4695, 0.4391, 0.2876, 0.04759, 0.2648, 0.4738, 0.09408, 0.5217, 0.5185, 0.4696, 0.6261, 0.02897, 0.03878, 0.4248, 0.6411, 0.6137, 0.09504]): _vg.add([_i], _w, 'REPLACE')
_vg = ob_cube.vertex_groups.new(name='neck')
for _i, _w in zip([0, 2, 6, 7, 8, 13, 14, 15, 16, 17, 19, 23, 24, 26, 27, 29, 30, 32, 33, 35, 36, 38, 39, 40, 41, 42, 43, 44, 45, 46, 47, 48, 49, 50, 56, 59, 60, 61, 62, 63, 64, 65, 66, 67, 68, 416, 417, 418, 422, 453, 455, 460, 461, 462, 463, 468, 469, 470, 471, 472, 475, 476, 483, 484, 485, 486, 488, 489, 492, 494, 495, 497, 498, 500, 501, 503, 504, 506, 507, 508, 509, 510, 511, 512, 513, 514, 515, 516, 517, 518, 519, 520, 521, 522, 523, 529, 530, 531, 534, 535, 536, 537, 538, 539, 540, 541, 542, 543, 911, 912, 913, 914, 917, 918, 924, 925], [0.1103, 0.1785, 0.01875, 0.06851, 0.2305, 0.004833, 0.06381, 0.1358, 0.2244, 0.2085, 0.1258, 0.186, 0.3042, 0.003347, 0.06755, 0.01057, 0.06876, 0.004609, 0.07048, 0.0031, 0.06517, 0.02674, 0.0827, 0.5927, 0.5963, 0.6023, 0.426, 0.582, 0.7326, 0.5517, 0.7174, 0.6161, 0.7048, 0.06351, 0.03024, 0.6397, 0.2441, 0.2509, 0.6659, 0.5984, 0.2208, 0.1587, 0.02556, 0.03683, 0.236, 0.3634, 0.5374, 0.3565, 0.1192, 0.1103, 0.1785, 0.01875, 0.06851, 0.2305, 0.2583, 0.004833, 0.06381, 0.1358, 0.2244, 0.2085, 0.1264, 0.1258, 0.1882, 0.186, 0.3037, 0.3042, 0.003347, 0.06755, 0.06627, 0.01057, 0.06876, 0.004609, 0.07048, 0.0031, 0.06517, 0.03089, 0.09127, 0.02674, 0.0827, 0.5832, 0.5927, 0.5963, 0.6652, 0.6023, 0.426, 0.582, 0.7326, 0.7669, 0.5517, 0.5632, 0.7174, 0.6161, 0.7048, 0.06351, 0.07226, 0.03024, 0.2549, 0.6594, 0.6397, 0.2441, 0.2509, 0.6659, 0.5984, 0.2208, 0.1587, 0.02556, 0.03683, 0.236, 0.3601, 0.3634, 0.5374, 0.5579, 0.3405, 0.3565, 0.09244, 0.1192]): _vg.add([_i], _w, 'REPLACE')
_vg = ob_cube.vertex_groups.new(name='head')
for _i, _w in zip([0, 1, 2, 3, 4, 5, 6, 7, 8, 9, 10, 11, 12, 13, 14, 15, 16, 17, 18, 19, 20, 21, 22, 23, 24, 25, 26, 27, 28, 29, 30, 31, 32, 33, 34, 35, 36, 37, 38, 39, 40, 41, 42, 43, 44, 45, 46, 47, 48, 49, 59, 61, 62, 63, 65, 68, 416, 417, 418, 453, 454, 455, 456, 457, 458, 459, 460, 461, 462, 463, 464, 465, 466, 467, 468, 469, 470, 471, 472, 473, 474, 475, 476, 477, 478, 479, 480, 481, 482, 483, 484, 485, 486, 487, 488, 489, 490, 491, 492, 493, 494, 495, 496, 497, 498, 499, 500, 501, 502, 503, 504, 505, 506, 507, 508, 509, 510, 511, 512, 513, 514, 515, 516, 517, 518, 519, 520, 521, 531, 534, 536, 537, 538, 540, 543, 911, 912, 913, 914, 917, 918], [0.868, 0.9934, 0.8039, 0.9875, 0.9893, 0.9795, 0.9624, 0.925, 0.7504, 0.9911, 0.9936, 0.9943, 0.9871, 0.9678, 0.9243, 0.839, 0.74, 0.7698, 0.9956, 0.8477, 0.9974, 0.9971, 0.9944, 0.7741, 0.632, 0.9892, 0.9683, 0.919, 0.9831, 0.9666, 0.9243, 0.9862, 0.9691, 0.9193, 0.9874, 0.9692, 0.9236, 0.9791, 0.9582, 0.9101, 0.2792, 0.3178, 0.3495, 0.5301, 0.3667, 0.1219, 0.09451, 0.1215, 0.09921, 0.1594, 0.05737, 0.002487, 0.07933, 0.06317, 0.001371, 0.008273, 0.5553, 0.342, 0.0687, 0.868, 0.9934, 0.8039, 0.9875, 0.99, 0.9893, 0.9795, 0.9624, 0.925, 0.7504, 0.7222, 0.9911, 0.9936, 0.9943, 0.9871, 0.9678, 0.9243, 0.839, 0.74, 0.7698, 0.9956, 0.9964, 0.8466, 0.8477, 0.9974, 0.9983, 0.9971, 0.9981, 0.9944, 0.9954, 0.7703, 0.7741, 0.6271, 0.632, 0.9892, 0.9683, 0.919, 0.9905, 0.9705, 0.9202, 0.9831, 0.9666, 0.9243, 0.9862, 0.9691, 0.9193, 0.9874, 0.9692, 0.9236, 0.9793, 0.9561, 0.9012, 0.9791, 0.9582, 0.9101, 0.2191, 0.2792, 0.3178, 0.2884, 0.3495, 0.5301, 0.3667, 0.1219, 0.09852, 0.09451, 0.1357, 0.1215, 0.09921, 0.1594, 0.04737, 0.05737, 0.002487, 0.07933, 0.06317, 0.001371, 0.008273, 0.5552, 0.5553, 0.342, 0.2968, 0.07616, 0.0687]): _vg.add([_i], _w, 'REPLACE')
_vg = ob_cube.vertex_groups.new(name='shoulder.L')
for _i, _w in zip([40, 41, 46, 47, 48, 50, 52, 54, 55, 56, 59, 60, 61, 62, 63, 64, 65, 66, 67, 68, 69, 71, 72, 73, 74, 75, 76, 77, 78, 79, 161, 162, 163, 164, 165, 171, 174, 175, 176, 177, 178, 179, 180, 181, 182, 183, 184, 189, 367, 368, 370, 371, 374, 375, 376, 407, 410, 411, 413, 414, 415, 418, 419, 420, 421, 422, 423, 449, 450, 451, 518, 522, 523, 525, 530, 540, 541, 545, 547, 548, 646, 651, 652, 856, 859, 861, 897, 899, 907, 908, 910, 915, 916, 917, 918, 919, 920, 921, 922, 923, 924, 925, 926, 951, 955], [0.01887, 0.005496, 0.1013, 0.0184, 0.1087, 0.1568, 0.8629, 0.7405, 0.9512, 0.455, 0.01844, 0.06459, 0.1212, 0.02728, 0.09559, 0.2932, 0.3169, 0.7836, 0.8064, 0.3662, 0.0888, 0.3339, 0.1288, 0.4836, 0.1294, 0.07793, 0.2198, 0.03418, 0.02598, 0.02498, 0.1284, 0.127, 0.05459, 0.1386, 0.1906, 0.04783, 0.06272, 0.1793, 0.02237, 0.2639, 0.1755, 0.02701, 0.2688, 0.895, 0.1405, 0.1003, 0.02859, 0.08143, 0.5486, 0.2552, 0.1313, 0.6484, 0.09392, 0.119, 0.5973, 0.1066, 0.01145, 0.08798, 0.2713, 0.2262, 0.2552, 0.09718, 0.4301, 0.7036, 0.6939, 0.247, 0.2816, 0.01987, 0.1632, 0.1113, 0.01553, 0.03177, 0.07833, 0.05997, 0.0179, 0.02719, 0.04568, 0.04332, 0.08162, 0.2023, 0.1443, 0.04911, 0.005036, 0.08647, 0.01298, 0.06452, 0.08062, 0.02577, 0.02826, 0.1714, 0.05927, 0.4542, 0.4737, 0.05646, 0.0241, 0.2322, 0.2361, 0.3449, 0.2276, 0.1849, 0.1835, 0.09195, 0.1779, 0.125, 0.04215]): _vg.add([_i], _w, 'REPLACE')
_vg = ob_cube.vertex_groups.new(name='upper_arm.L')
for _i, _w in zip([50, 53, 54, 55, 56, 57, 58, 60, 61, 64, 69, 72, 73, 74, 75, 76, 77, 78, 79, 161, 162, 163, 164, 171, 172, 173, 174, 175, 176, 177, 178, 179, 180, 181, 182, 183, 184, 185, 186, 187, 188, 189, 190, 191, 192, 193, 194, 195, 196, 198, 199, 200, 201, 202, 203, 204, 205, 207, 367, 368, 369, 370, 371, 372, 373, 374, 375, 376, 410, 411, 413, 414, 415, 424, 425, 426, 427, 449, 451, 522, 523, 544, 545, 652, 859, 861, 907], [0.09195, 0.9778, 0.03239, 0.0, 0.04659, 0.9842, 0.7289, 7.008e-05, 0.02309, 0.02583, 0.1343, 6.785e-05, 0.03068, 0.0008296, 0.03045, 0.002356, 0.05303, 0.01569, 0.0573, 0.04949, 0.01476, 0.02337, 0.01297, 0.01242, 0.9301, 0.9814, 0.04385, 0.04835, 0.7972, 0.0009457, 0.0017, 0.03412, 0.0251, 0.004281, 0.01397, 5.432e-05, 0.02388, 0.9674, 0.987, 0.9888, 0.1513, 0.6716, 0.8501, 0.8721, 0.8733, 0.8185, 0.8359, 0.8442, 0.8626, 0.8057, 0.1564, 0.1558, 0.1446, 0.162, 0.1803, 0.167, 0.1471, 0.1477, 0.0007667, 0.06571, 0.9816, 0.1258, 0.005582, 0.2437, 0.2235, 0.07437, 0.0773, 0.00037, 0.0, 0.01419, 0.006916, 0.005488, 0.004783, 0.3516, 0.9646, 0.9726, 0.8232, 0.003652, 0.01547, 0.002098, 0.04466, 0.00247, 0.05838, 0.03007, 0.01072, 0.06222, 0.05271]): _vg.add([_i], _w, 'REPLACE')
_vg = ob_cube.vertex_groups.new(name='forearm.L')
for _i, _w in zip([190, 191, 192, 193, 194, 195, 196, 197, 198, 199, 200, 201, 202, 203, 204, 205, 206, 207, 208, 209, 210, 211, 212, 213, 214, 215, 216, 217, 218, 219, 220, 221, 222, 223, 224, 225, 226, 227, 228, 229, 231, 232, 233, 234, 235, 236, 237, 239, 241, 253, 254, 256, 258], [0.1428, 0.1259, 0.1258, 0.1807, 0.1636, 0.1554, 0.1369, 0.9832, 0.1933, 0.8432, 0.8438, 0.8552, 0.8377, 0.8195, 0.8329, 0.8528, 0.9821, 0.852, 0.9849, 0.987, 0.9814, 0.9808, 0.9836, 0.9867, 0.776, 0.9823, 0.9883, 0.993, 0.9807, 0.9845, 0.9894, 0.9931, 0.04172, 0.9784, 0.8344, 0.8956, 0.7851, 0.8106, 0.8465, 0.8902, 0.7407, 0.1624, 0.4522, 0.05634, 0.1309, 0.1465, 0.4812, 0.05718, 0.01664, 0.05498, 0.02087, 0.09112, 0.00712]): _vg.add([_i], _w, 'REPLACE')
_vg = ob_cube.vertex_groups.new(name='hand.L')
for _i, _w in zip([225, 226, 227, 228, 229, 232, 233, 234, 235, 236, 237, 241, 253, 254, 256], [0.05064, 0.02209, 0.1145, 0.04583, 0.06458, 0.04136, 0.3575, 0.07206, 0.6087, 0.1208, 0.3411, 0.001228, 0.0303, 0.005415, 0.07076]): _vg.add([_i], _w, 'REPLACE')
_vg = ob_cube.vertex_groups.new(name='palm.01.L')
for _i, _w in zip([226, 230, 231, 234, 235, 238, 239, 240, 241, 242, 246, 247, 248, 249, 250, 251, 252, 263, 267, 268, 269, 270], [0.08717, 0.7954, 0.00383, 0.7217, 0.1009, 0.1725, 0.04093, 0.149, 0.002588, 0.0974, 0.05061, 0.6356, 0.7199, 0.07224, 0.4684, 0.4762, 0.6342, 0.1077, 0.09569, 0.0111, 0.03218, 0.06949]): _vg.add([_i], _w, 'REPLACE')
_vg = ob_cube.vertex_groups.new(name='f_index.01.L')
for _i, _w in zip([238, 242, 247, 248, 250, 251, 252, 263, 267, 268, 269, 270, 295, 296, 301, 302, 303, 304, 307, 308], [0.017, 0.108, 0.1566, 0.08028, 0.4953, 0.4649, 0.1127, 0.003996, 0.8589, 0.8649, 0.9387, 0.9093, 0.1519, 0.8387, 0.8963, 0.106, 0.1412, 0.8509, 0.1354, 0.8728]): _vg.add([_i], _w, 'REPLACE')
_vg = ob_cube.vertex_groups.new(name='f_index.02.L')
for _i, _w in zip([286, 295, 296, 297, 298, 299, 300, 301, 302, 303, 304, 305, 306, 307, 308, 309, 310], [0.03251, 0.8265, 0.1468, 0.1626, 0.8295, 0.8896, 0.1043, 0.09264, 0.8838, 0.8405, 0.1411, 0.141, 0.8451, 0.8494, 0.1179, 0.1253, 0.8585]): _vg.add([_i], _w, 'REPLACE')
_vg = ob_cube.vertex_groups.new(name='f_index.03.L')
for _i, _w in zip([283, 284, 285, 286, 297, 298, 299, 300, 305, 306, 309, 310], [0.9797, 0.9854, 0.9817, 0.9581, 0.8337, 0.1495, 0.1009, 0.8944, 0.856, 0.1369, 0.8726, 0.1268]): _vg.add([_i], _w, 'REPLACE')
_vg = ob_cube.vertex_groups.new(name='thumb.01.L')
for _i, _w in zip([214, 222, 224, 225, 226, 230, 231, 232, 233, 234, 238, 239, 240, 248, 249, 251, 252, 359, 362, 364, 365], [0.1993, 0.9009, 0.1388, 0.0184, 0.0695, 0.06254, 0.207, 0.725, 0.08647, 0.07998, 0.5721, 0.8377, 0.08092, 0.09983, 0.4536, 0.004431, 0.1139, 0.03702, 0.05865, 0.01305, 0.08196]): _vg.add([_i], _w, 'REPLACE')
_vg = ob_cube.vertex_groups.new(name='thumb.02.L')
for _i, _w in zip([222, 238, 239, 248, 249, 252, 359, 360, 361, 362, 363, 364, 365, 366], [0.003782, 0.1802, 0.03984, 0.0099, 0.447, 0.11, 0.8839, 0.1004, 0.1353, 0.8306, 0.09837, 0.8819, 0.7352, 0.1548]): _vg.add([_i], _w, 'REPLACE')
_vg = ob_cube.vertex_groups.new(name='thumb.03.L')
for _i, _w in zip([238, 291, 292, 293, 294, 359, 360, 361, 362, 363, 364, 365, 366], [0.0008209, 0.9895, 0.9847, 0.9877, 0.9802, 0.06713, 0.8934, 0.8524, 0.09892, 0.8961, 0.07801, 0.1512, 0.8229]): _vg.add([_i], _w, 'REPLACE')
_vg = ob_cube.vertex_groups.new(name='palm.02.L')
for _i, _w in zip([230, 232, 234, 235, 240, 241, 242, 243, 244, 245, 246, 247, 248, 259, 260, 262, 263, 264, 265, 266, 268], [0.05962, 0.0175, 0.02138, 0.02923, 0.5331, 0.09849, 0.6718, 0.749, 0.06912, 0.0376, 0.5259, 0.05753, 0.03822, 0.09323, 0.0005108, 0.02213, 0.009022, 0.08872, 0.07756, 0.02623, 0.07415]): _vg.add([_i], _w, 'REPLACE')
_vg = ob_cube.vertex_groups.new(name='f_middle.01.L')
for _i, _w in zip([240, 242, 243, 246, 247, 259, 263, 264, 265, 266, 311, 312, 317, 318, 319, 320, 323, 324], [0.01017, 0.1005, 0.07116, 0.1651, 0.1208, 0.006561, 0.8163, 0.8426, 0.8921, 0.942, 0.0984, 0.8953, 0.8962, 0.09946, 0.07368, 0.9252, 0.1223, 0.8805]): _vg.add([_i], _w, 'REPLACE')
_vg = ob_cube.vertex_groups.new(name='f_middle.02.L')
for _i, _w in zip([279, 280, 311, 312, 313, 314, 315, 316, 317, 318, 319, 320, 321, 322, 323, 324, 325, 326], [0.01881, 0.01371, 0.893, 0.09863, 0.1482, 0.8795, 0.9222, 0.06605, 0.09243, 0.8938, 0.9213, 0.07131, 0.1056, 0.9125, 0.8682, 0.1058, 0.08027, 0.9009]): _vg.add([_i], _w, 'REPLACE')
_vg = ob_cube.vertex_groups.new(name='f_middle.03.L')
for _i, _w in zip([279, 280, 281, 282, 313, 314, 315, 316, 321, 322, 325, 326], [0.9653, 0.9679, 0.9756, 0.9839, 0.8504, 0.1111, 0.07238, 0.9335, 0.8937, 0.08212, 0.919, 0.09106]): _vg.add([_i], _w, 'REPLACE')
_vg = ob_cube.vertex_groups.new(name='palm.03.L')
for _i, _w in zip([236, 243, 244, 245, 261, 271], [0.007323, 0.03048, 0.5895, 0.02647, 0.02249, 0.05033]): _vg.add([_i], _w, 'REPLACE')
_vg = ob_cube.vertex_groups.new(name='f_ring.01.L')
for _i, _w in zip([240, 241, 243, 244, 245, 246, 259, 260, 261, 262, 327, 328, 333, 334, 335, 336, 339, 340], [0.003943, 0.0009297, 0.07387, 0.08514, 0.1278, 0.1553, 0.829, 0.7986, 0.922, 0.947, 0.07764, 0.9291, 0.8959, 0.08895, 0.1052, 0.9014, 0.07437, 0.913]): _vg.add([_i], _w, 'REPLACE')
_vg = ob_cube.vertex_groups.new(name='f_ring.02.L')
for _i, _w in zip([277, 278, 327, 328, 329, 330, 331, 332, 333, 334, 335, 336, 337, 338, 339, 340, 341, 342], [0.02419, 0.07225, 0.9173, 0.06824, 0.1717, 0.9054, 0.9315, 0.06494, 0.09042, 0.9057, 0.888, 0.09508, 0.4464, 0.9096, 0.922, 0.07861, 0.08569, 0.9436]): _vg.add([_i], _w, 'REPLACE')
_vg = ob_cube.vertex_groups.new(name='f_ring.03.L')
for _i, _w in zip([275, 276, 277, 278, 329, 330, 331, 332, 337, 338, 341, 342], [0.9841, 0.9888, 0.9628, 0.9275, 0.8274, 0.08813, 0.06433, 0.9348, 0.5523, 0.0798, 0.9141, 0.05308]): _vg.add([_i], _w, 'REPLACE')
_vg = ob_cube.vertex_groups.new(name='palm.04.L')
for _i, _w in zip([227, 228, 229, 233, 235, 236, 237, 240, 241, 244, 245, 246, 253, 254, 255, 256, 257, 258, 260, 272, 273], [0.01651, 0.08919, 0.01649, 0.08602, 0.09132, 0.6789, 0.1497, 0.1314, 0.7163, 0.1073, 0.5941, 0.05765, 0.82, 0.8198, 0.5053, 0.7617, 0.4945, 0.7301, 0.1073, 0.09998, 0.07206]): _vg.add([_i], _w, 'REPLACE')
_vg = ob_cube.vertex_groups.new(name='f_pinky.01.L')
for _i, _w in zip([241, 244, 245, 253, 254, 255, 256, 257, 258, 260, 271, 272, 273, 274, 343, 344, 346, 347, 349, 350, 351, 352, 354, 355, 356, 358], [0.04154, 0.127, 0.1663, 0.06889, 0.1034, 0.4797, 0.009077, 0.4945, 0.1709, 0.0132, 0.9065, 0.8544, 0.9206, 0.9832, 0.9073, 0.9769, 0.09098, 0.1071, 0.9747, 0.8899, 0.9212, 0.9852, 0.07618, 0.9394, 0.9939, 0.06056]): _vg.add([_i], _w, 'REPLACE')
_vg = ob_cube.vertex_groups.new(name='f_pinky.02.L')
for _i, _w in zip([288, 343, 345, 346, 347, 348, 350, 351, 353, 354, 355, 357, 358], [0.06629, 0.08077, 0.1551, 0.8001, 0.812, 0.4755, 0.09889, 0.07033, 0.1337, 0.8305, 0.05707, 0.4936, 0.8946]): _vg.add([_i], _w, 'REPLACE')
_vg = ob_cube.vertex_groups.new(name='f_pinky.03.L')
for _i, _w in zip([287, 288, 289, 290, 345, 346, 347, 348, 353, 354, 357, 358], [0.982, 0.932, 0.9844, 0.9829, 0.8331, 0.1087, 0.0808, 0.5133, 0.8576, 0.09327, 0.5035, 0.03969]): _vg.add([_i], _w, 'REPLACE')
_vg = ob_cube.vertex_groups.new(name='shoulder.R')
for _i, _w in zip([50, 52, 65, 66, 71, 165, 367, 370, 407, 415, 418, 419, 420, 421, 422, 423, 450, 509, 510, 517, 518, 519, 520, 522, 523, 525, 527, 528, 529, 530, 534, 535, 536, 537, 538, 539, 540, 541, 542, 543, 544, 545, 547, 548, 549, 550, 551, 553, 554, 555, 556, 557, 646, 647, 648, 649, 650, 651, 652, 660, 663, 664, 665, 666, 667, 668, 669, 670, 671, 672, 673, 678, 856, 857, 859, 860, 861, 864, 865, 866, 897, 899, 902, 903, 906, 907, 908, 909, 910, 915, 916, 917, 918, 919, 920, 921, 922, 923, 924, 925, 926, 951, 954, 955, 956], [0.03177, 0.05997, 0.02719, 0.04568, 0.08162, 0.04911, 0.08647, 0.01298, 0.02577, 0.05927, 0.0241, 0.2322, 0.2361, 0.1849, 0.09195, 0.1779, 0.04215, 0.01887, 0.005496, 0.1013, 0.01553, 0.0184, 0.1087, 0.1568, 0.07833, 0.8629, 0.7405, 0.9512, 0.455, 0.0179, 0.01844, 0.06459, 0.1212, 0.02728, 0.09559, 0.2932, 0.3169, 0.7836, 0.8064, 0.3662, 0.0888, 0.04332, 0.3339, 0.2023, 0.1288, 0.4836, 0.1294, 0.07793, 0.2198, 0.03418, 0.02598, 0.02498, 0.1443, 0.1284, 0.127, 0.05459, 0.1386, 0.1906, 0.005036, 0.04783, 0.06272, 0.1793, 0.02237, 0.2639, 0.1755, 0.02701, 0.2688, 0.895, 0.1405, 0.1003, 0.02859, 0.08143, 0.5486, 0.2552, 0.1313, 0.6484, 0.06452, 0.09392, 0.119, 0.5973, 0.08062, 0.1066, 0.01145, 0.08798, 0.2713, 0.02826, 0.1714, 0.2262, 0.2552, 0.4542, 0.4737, 0.05646, 0.09718, 0.4301, 0.7036, 0.3449, 0.2276, 0.6939, 0.1835, 0.247, 0.2816, 0.125, 0.01987, 0.1632, 0.1113]): _vg.add([_i], _w, 'REPLACE')
_vg = ob_cube.vertex_groups.new(name='upper_arm.R')
for _i, _w in zip([50, 69, 370, 522, 523, 526, 527, 529, 532, 533, 535, 536, 539, 544, 545, 549, 550, 551, 553, 554, 555, 556, 557, 647, 648, 649, 650, 652, 660, 661, 662, 663, 664, 665, 666, 667, 668, 669, 670, 671, 672, 673, 674, 675, 676, 677, 678, 679, 680, 681, 682, 683, 684, 685, 687, 688, 689, 690, 691, 692, 693, 694, 696, 856, 857, 858, 859, 860, 861, 862, 863, 864, 865, 866, 903, 906, 907, 909, 910, 927, 928, 929, 930, 954, 956], [0.002098, 0.00247, 0.01072, 0.09195, 0.04466, 0.9778, 0.172, 0.2521, 0.9842, 0.9801, 7.008e-05, 0.02309, 0.02583, 0.1343, 0.05838, 0.6904, 0.2565, 0.7178, 0.1223, 0.397, 0.05303, 0.01572, 0.0573, 0.2177, 0.1932, 0.08701, 0.105, 0.03007, 0.9269, 0.9789, 0.9834, 0.9307, 0.8141, 0.9541, 0.7008, 0.7219, 0.9187, 0.6775, 0.09342, 0.7647, 0.7409, 0.9052, 0.9674, 0.987, 0.9891, 0.9715, 0.8878, 0.8552, 0.8721, 0.8733, 0.8185, 0.8359, 0.8442, 0.8626, 0.8057, 0.1564, 0.1558, 0.1446, 0.162, 0.1803, 0.167, 0.1471, 0.1477, 0.0007667, 0.4235, 0.9816, 0.1258, 0.138, 0.06222, 0.9649, 0.9724, 0.8969, 0.755, 0.3429, 0.03913, 0.1811, 0.05271, 0.4011, 0.004783, 0.966, 0.9646, 0.9726, 0.9578, 0.003677, 0.07139]): _vg.add([_i], _w, 'REPLACE')
_vg = ob_cube.vertex_groups.new(name='forearm.R')
for _i, _w in zip([679, 680, 681, 682, 683, 684, 685, 686, 687, 688, 689, 690, 691, 692, 693, 694, 695, 696, 697, 698, 699, 700, 701, 702, 703, 704, 705, 706, 707, 708, 709, 710, 711, 712, 713, 714, 715, 716, 717, 718, 720, 721, 722, 723, 724, 725, 726, 728, 730, 742, 743, 745, 747], [0.1428, 0.1259, 0.1258, 0.1807, 0.1636, 0.1554, 0.1369, 0.9832, 0.1933, 0.8432, 0.8438, 0.8552, 0.8377, 0.8195, 0.8329, 0.8528, 0.9821, 0.852, 0.9849, 0.987, 0.9814, 0.9808, 0.9836, 0.9867, 0.776, 0.9823, 0.9883, 0.993, 0.9807, 0.9845, 0.9894, 0.9931, 0.04172, 0.9784, 0.8344, 0.8956, 0.7851, 0.8106, 0.8465, 0.8902, 0.7407, 0.1624, 0.4522, 0.05634, 0.1309, 0.1465, 0.4812, 0.05718, 0.01664, 0.05498, 0.02087, 0.09112, 0.007121]): _vg.add([_i], _w, 'REPLACE')
_vg = ob_cube.vertex_groups.new(name='hand.R')
for _i, _w in zip([714, 715, 716, 717, 718, 721, 722, 723, 724, 725, 726, 730, 742, 743, 745], [0.05064, 0.02209, 0.1145, 0.04583, 0.06458, 0.04136, 0.3575, 0.07206, 0.6087, 0.1208, 0.3411, 0.001228, 0.0303, 0.005414, 0.07076]): _vg.add([_i], _w, 'REPLACE')
_vg = ob_cube.vertex_groups.new(name='palm.01.R')
for _i, _w in zip([715, 719, 720, 723, 724, 727, 728, 729, 730, 731, 735, 736, 737, 738, 739, 740, 741, 752, 756, 757, 758, 759], [0.08717, 0.7954, 0.00383, 0.7217, 0.1009, 0.1725, 0.04093, 0.149, 0.002588, 0.0974, 0.05061, 0.6356, 0.7199, 0.07224, 0.4684, 0.4762, 0.6342, 0.1077, 0.09569, 0.0111, 0.03218, 0.06949]): _vg.add([_i], _w, 'REPLACE')
_vg = ob_cube.vertex_groups.new(name='f_index.01.R')
for _i, _w in zip([727, 731, 736, 737, 739, 740, 741, 752, 756, 757, 758, 759, 784, 785, 790, 791, 792, 793, 796, 797], [0.017, 0.108, 0.1566, 0.08028, 0.4953, 0.4649, 0.1127, 0.003996, 0.8589, 0.8649, 0.9387, 0.9093, 0.1519, 0.8387, 0.8963, 0.106, 0.1412, 0.8509, 0.1354, 0.8728]): _vg.add([_i], _w, 'REPLACE')
_vg = ob_cube.vertex_groups.new(name='f_index.02.R')
for _i, _w in zip([775, 784, 785, 786, 787, 788, 789, 790, 791, 792, 793, 794, 795, 796, 797, 798, 799], [0.03251, 0.8265, 0.1468, 0.1626, 0.8295, 0.8896, 0.1043, 0.09264, 0.8838, 0.8405, 0.1411, 0.141, 0.8451, 0.8494, 0.1179, 0.1253, 0.8585]): _vg.add([_i], _w, 'REPLACE')
_vg = ob_cube.vertex_groups.new(name='f_index.03.R')
for _i, _w in zip([772, 773, 774, 775, 786, 787, 788, 789, 794, 795, 798, 799], [0.9797, 0.9854, 0.9817, 0.9581, 0.8337, 0.1495, 0.1009, 0.8944, 0.856, 0.1369, 0.8726, 0.1268]): _vg.add([_i], _w, 'REPLACE')
_vg = ob_cube.vertex_groups.new(name='thumb.01.R')
for _i, _w in zip([703, 711, 713, 714, 715, 719, 720, 721, 722, 723, 727, 728, 729, 737, 738, 740, 741, 848, 851, 853, 854], [0.1993, 0.9009, 0.1388, 0.0184, 0.0695, 0.06254, 0.207, 0.725, 0.08647, 0.07998, 0.5721, 0.8377, 0.08092, 0.09983, 0.4536, 0.004431, 0.1139, 0.03702, 0.05865, 0.01305, 0.08196]): _vg.add([_i], _w, 'REPLACE')
_vg = ob_cube.vertex_groups.new(name='thumb.02.R')
for _i, _w in zip([711, 727, 728, 737, 738, 741, 848, 849, 850, 851, 852, 853, 854, 855], [0.003782, 0.1802, 0.03984, 0.0099, 0.447, 0.11, 0.8839, 0.1004, 0.1353, 0.8306, 0.09837, 0.8819, 0.7352, 0.1548]): _vg.add([_i], _w, 'REPLACE')
_vg = ob_cube.vertex_groups.new(name='thumb.03.R')
for _i, _w in zip([727, 780, 781, 782, 783, 848, 849, 850, 851, 852, 853, 854, 855], [0.0008209, 0.9895, 0.9847, 0.9877, 0.9802, 0.06713, 0.8934, 0.8524, 0.09892, 0.8961, 0.07801, 0.1512, 0.8229]): _vg.add([_i], _w, 'REPLACE')
_vg = ob_cube.vertex_groups.new(name='palm.02.R')
for _i, _w in zip([719, 721, 723, 724, 729, 730, 731, 732, 733, 734, 735, 736, 737, 748, 749, 751, 752, 753, 754, 755, 757], [0.05962, 0.0175, 0.02138, 0.02923, 0.5331, 0.09849, 0.6718, 0.749, 0.06912, 0.0376, 0.5259, 0.05753, 0.03822, 0.09323, 0.0005108, 0.02213, 0.009022, 0.08872, 0.07756, 0.02623, 0.07415]): _vg.add([_i], _w, 'REPLACE')
_vg = ob_cube.vertex_groups.new(name='f_middle.01.R')
for _i, _w in zip([729, 731, 732, 735, 736, 748, 752, 753, 754, 755, 800, 801, 806, 807, 808, 809, 812, 813], [0.01017, 0.1005, 0.07116, 0.1651, 0.1208, 0.006561, 0.8163, 0.8426, 0.8921, 0.942, 0.0984, 0.8953, 0.8962, 0.09946, 0.07368, 0.9252, 0.1223, 0.8805]): _vg.add([_i], _w, 'REPLACE')
_vg = ob_cube.vertex_groups.new(name='f_middle.02.R')
for _i, _w in zip([768, 769, 800, 801, 802, 803, 804, 805, 806, 807, 808, 809, 810, 811, 812, 813, 814, 815], [0.01881, 0.01371, 0.893, 0.09863, 0.1482, 0.8795, 0.9222, 0.06605, 0.09243, 0.8938, 0.9213, 0.07131, 0.1056, 0.9125, 0.8682, 0.1058, 0.08027, 0.9009]): _vg.add([_i], _w, 'REPLACE')
_vg = ob_cube.vertex_groups.new(name='f_middle.03.R')
for _i, _w in zip([768, 769, 770, 771, 802, 803, 804, 805, 810, 811, 814, 815], [0.9653, 0.9679, 0.9756, 0.9839, 0.8504, 0.1111, 0.07239, 0.9335, 0.8937, 0.08212, 0.919, 0.09106]): _vg.add([_i], _w, 'REPLACE')
_vg = ob_cube.vertex_groups.new(name='palm.03.R')
for _i, _w in zip([725, 732, 733, 734, 750, 760], [0.007323, 0.03048, 0.5895, 0.02647, 0.02249, 0.05033]): _vg.add([_i], _w, 'REPLACE')
_vg = ob_cube.vertex_groups.new(name='f_ring.01.R')
for _i, _w in zip([729, 730, 732, 733, 734, 735, 748, 749, 750, 751, 816, 817, 822, 823, 824, 825, 828, 829], [0.003943, 0.0009297, 0.07387, 0.08514, 0.1278, 0.1553, 0.829, 0.7986, 0.922, 0.947, 0.07764, 0.9291, 0.8959, 0.08895, 0.1052, 0.9014, 0.07437, 0.913]): _vg.add([_i], _w, 'REPLACE')
_vg = ob_cube.vertex_groups.new(name='f_ring.02.R')
for _i, _w in zip([766, 767, 816, 817, 818, 819, 820, 821, 822, 823, 824, 825, 826, 827, 828, 829, 830, 831], [0.02419, 0.07225, 0.9173, 0.06824, 0.1717, 0.9054, 0.9315, 0.06494, 0.09042, 0.9057, 0.888, 0.09508, 0.4464, 0.9096, 0.922, 0.07861, 0.08569, 0.9436]): _vg.add([_i], _w, 'REPLACE')
_vg = ob_cube.vertex_groups.new(name='f_ring.03.R')
for _i, _w in zip([764, 765, 766, 767, 818, 819, 820, 821, 826, 827, 830, 831], [0.9841, 0.9888, 0.9628, 0.9275, 0.8274, 0.08813, 0.06433, 0.9348, 0.5523, 0.0798, 0.9141, 0.05308]): _vg.add([_i], _w, 'REPLACE')
_vg = ob_cube.vertex_groups.new(name='palm.04.R')
for _i, _w in zip([716, 717, 718, 722, 724, 725, 726, 729, 730, 733, 734, 735, 742, 743, 744, 745, 746, 747, 749, 761, 762], [0.01651, 0.08919, 0.01649, 0.08602, 0.09132, 0.6789, 0.1497, 0.1314, 0.7163, 0.1073, 0.5941, 0.05765, 0.82, 0.8198, 0.5053, 0.7617, 0.4945, 0.7301, 0.1073, 0.09998, 0.07206]): _vg.add([_i], _w, 'REPLACE')
_vg = ob_cube.vertex_groups.new(name='f_pinky.01.R')
for _i, _w in zip([730, 733, 734, 742, 743, 744, 745, 746, 747, 749, 760, 761, 762, 763, 832, 833, 835, 836, 838, 839, 840, 841, 843, 844, 845, 847], [0.04154, 0.127, 0.1663, 0.06889, 0.1034, 0.4797, 0.009077, 0.4945, 0.1709, 0.0132, 0.9065, 0.8544, 0.9206, 0.9832, 0.9073, 0.9769, 0.09098, 0.1071, 0.9747, 0.8899, 0.9212, 0.9852, 0.07618, 0.9394, 0.9939, 0.06056]): _vg.add([_i], _w, 'REPLACE')
_vg = ob_cube.vertex_groups.new(name='f_pinky.02.R')
for _i, _w in zip([777, 832, 834, 835, 836, 837, 839, 840, 842, 843, 844, 846, 847], [0.06629, 0.08077, 0.1551, 0.8001, 0.812, 0.4755, 0.09889, 0.07033, 0.1337, 0.8305, 0.05707, 0.4936, 0.8946]): _vg.add([_i], _w, 'REPLACE')
_vg = ob_cube.vertex_groups.new(name='f_pinky.03.R')
for _i, _w in zip([776, 777, 778, 779, 834, 835, 836, 837, 842, 843, 846, 847], [0.982, 0.932, 0.9844, 0.9829, 0.8331, 0.1087, 0.0808, 0.5133, 0.8576, 0.09327, 0.5035, 0.03969]): _vg.add([_i], _w, 'REPLACE')
_vg = ob_cube.vertex_groups.new(name='thigh.L')
for _i, _w in zip([70, 77, 78, 79, 80, 81, 82, 83, 84, 85, 86, 87, 88, 89, 90, 91, 92, 93, 94, 95, 96, 97, 98, 99, 100, 101, 102, 103, 104, 105, 106, 107, 109, 110, 111, 112, 114, 115, 166, 167, 168, 169, 170, 377, 378, 379, 380, 381, 382, 383, 384, 385, 386, 387, 388, 389, 390, 391, 392, 393, 394, 395, 396, 397, 398, 399, 400, 401, 402, 403, 404, 405, 406, 409, 410, 412, 428, 429, 430, 431, 432, 433, 434, 435, 448, 449, 452, 558, 559, 560, 566, 567, 568, 569, 570, 571, 572, 573, 574, 575, 580, 581, 653, 655, 891, 892, 894, 895, 901, 904, 933, 934, 935, 936, 952, 953], [0.1701, 0.03231, 0.04775, 0.005137, 0.3442, 0.7587, 0.6964, 0.6958, 0.8858, 0.9383, 0.3712, 0.4047, 0.4741, 0.612, 0.7521, 0.9317, 0.9818, 0.9919, 0.9017, 0.8918, 0.9025, 0.9497, 0.9731, 0.9907, 0.9876, 0.9667, 0.9414, 0.9658, 0.9884, 0.992, 0.9336, 0.9426, 0.07835, 0.1095, 0.08325, 0.01008, 0.1141, 0.1088, 0.2419, 0.1796, 0.01921, 0.2358, 0.273, 0.9962, 0.9957, 0.9909, 0.994, 0.9927, 0.9894, 0.9857, 0.9888, 0.898, 0.09409, 0.1202, 0.8825, 0.7705, 0.2558, 0.1446, 0.8765, 0.253, 0.7798, 0.7134, 0.2919, 0.2934, 0.6954, 0.2905, 0.7123, 0.3042, 0.1834, 0.6792, 0.652, 0.2884, 0.8242, 0.1036, 0.01745, 0.1257, 0.9734, 0.9428, 0.7913, 0.6345, 0.5539, 0.5742, 0.8603, 0.9663, 0.2088, 0.0457, 0.2025, 0.07157, 0.061, 0.163, 0.09303, 0.1617, 0.1818, 0.2529, 0.1889, 0.2963, 0.2424, 0.07876, 0.02407, 0.1609, 0.005987, 0.01441, 0.05331, 0.132, 0.01124, 0.05172, 0.02752, 0.08236, 0.01402, 0.06041, 0.05001, 0.1276, 0.1185, 0.06557, 0.1175, 0.05016]): _vg.add([_i], _w, 'REPLACE')
_vg = ob_cube.vertex_groups.new(name='shin.L')
for _i, _w in zip([101, 102, 103, 106, 107, 108, 109, 110, 111, 112, 113, 114, 115, 116, 117, 118, 119, 120, 121, 122, 123, 124, 125, 126, 127, 128, 129, 130, 131, 133, 134, 135, 137, 139, 385, 386, 387, 388, 389, 390, 391, 392, 393, 394, 395, 396, 397, 398, 399, 400], [0.01613, 0.05765, 0.01696, 0.06571, 0.05697, 0.9765, 0.9205, 0.8882, 0.9156, 0.9697, 0.9973, 0.8832, 0.889, 0.996, 0.9817, 0.9688, 0.9805, 0.9951, 0.9996, 0.9659, 0.969, 0.9711, 0.9449, 0.9129, 0.9434, 0.9729, 0.9767, 0.9031, 0.9134, 0.04912, 0.005545, 0.03813, 0.01429, 0.02673, 0.1019, 0.9059, 0.8798, 0.1175, 0.2292, 0.7437, 0.8553, 0.1235, 0.7466, 0.2201, 0.2862, 0.7072, 0.7054, 0.304, 0.7085, 0.2871]): _vg.add([_i], _w, 'REPLACE')
_vg = ob_cube.vertex_groups.new(name='thigh.R')
for _i, _w in zip([80, 86, 87, 88, 89, 90, 95, 96, 166, 401, 402, 404, 405, 409, 430, 431, 432, 433, 448, 546, 555, 556, 557, 558, 559, 560, 561, 562, 563, 564, 565, 566, 567, 568, 569, 570, 571, 572, 573, 574, 575, 576, 577, 578, 579, 580, 581, 582, 583, 584, 585, 586, 587, 588, 589, 590, 591, 592, 594, 595, 596, 597, 599, 600, 653, 654, 655, 656, 657, 658, 867, 868, 869, 870, 871, 872, 873, 874, 875, 876, 877, 878, 879, 880, 881, 882, 883, 884, 885, 886, 887, 888, 889, 890, 891, 892, 893, 894, 895, 896, 901, 902, 904, 905, 931, 932, 933, 934, 935, 936, 937, 938, 952, 953, 954, 957], [0.061, 0.09303, 0.1617, 0.1889, 0.07876, 0.02407, 0.005987, 0.01441, 0.05331, 0.01124, 0.05172, 0.02752, 0.08236, 0.01402, 0.05001, 0.1276, 0.1185, 0.06557, 0.05016, 0.1701, 0.03231, 0.04775, 0.005136, 0.07157, 0.3442, 0.163, 0.7587, 0.6964, 0.6958, 0.8858, 0.9383, 0.3712, 0.4047, 0.1818, 0.2529, 0.4741, 0.2963, 0.2424, 0.612, 0.7521, 0.1609, 0.9317, 0.9818, 0.9919, 0.9017, 0.8918, 0.9025, 0.9497, 0.9731, 0.9907, 0.9876, 0.9667, 0.9414, 0.9658, 0.9884, 0.992, 0.9336, 0.9426, 0.07835, 0.1095, 0.08325, 0.01008, 0.1141, 0.1088, 0.2419, 0.1796, 0.132, 0.01921, 0.2358, 0.273, 0.9962, 0.9957, 0.9909, 0.994, 0.9927, 0.9894, 0.9857, 0.9888, 0.898, 0.09409, 0.1202, 0.8825, 0.7705, 0.2558, 0.1446, 0.8765, 0.253, 0.7798, 0.7134, 0.2919, 0.2934, 0.6954, 0.2905, 0.7123, 0.3042, 0.1834, 0.6792, 0.652, 0.2884, 0.8242, 0.1036, 0.01745, 0.06041, 0.1257, 0.9734, 0.9428, 0.7913, 0.6345, 0.5539, 0.5742, 0.8603, 0.9663, 0.1175, 0.2088, 0.0457, 0.2025]): _vg.add([_i], _w, 'REPLACE')
_vg = ob_cube.vertex_groups.new(name='shin.R')
for _i, _w in zip([586, 587, 588, 591, 592, 593, 594, 595, 596, 597, 598, 599, 600, 601, 602, 603, 604, 605, 606, 607, 608, 609, 610, 611, 612, 613, 614, 615, 616, 618, 619, 620, 622, 624, 875, 876, 877, 878, 879, 880, 881, 882, 883, 884, 885, 886, 887, 888, 889, 890], [0.01613, 0.05765, 0.01696, 0.06571, 0.05697, 0.9765, 0.9205, 0.8882, 0.9156, 0.9697, 0.9973, 0.8832, 0.889, 0.996, 0.9817, 0.9688, 0.9805, 0.9951, 0.9996, 0.9659, 0.969, 0.9711, 0.9449, 0.9129, 0.9434, 0.9729, 0.9767, 0.9031, 0.9134, 0.04912, 0.005545, 0.03813, 0.01429, 0.02673, 0.1019, 0.9059, 0.8798, 0.1175, 0.2292, 0.7437, 0.8553, 0.1235, 0.7466, 0.2201, 0.2862, 0.7072, 0.7054, 0.304, 0.7085, 0.2871]): _vg.add([_i], _w, 'REPLACE')
_vg = ob_cube.vertex_groups.new(name='heel.L')
for _i, _w in zip([125, 126, 127, 130, 131, 132, 133, 134, 135, 136, 138, 139, 146, 147, 148, 149, 150, 151, 438, 439, 440, 441, 442, 444], [0.04971, 0.07993, 0.04277, 0.09103, 0.08, 0.06588, 0.7883, 0.9287, 0.8132, 0.06616, 0.9831, 0.9029, 0.1741, 0.1688, 0.1699, 0.07077, 0.03488, 0.0678, 0.2241, 0.2358, 0.2212, 0.1228, 0.0231, 0.1163]): _vg.add([_i], _w, 'REPLACE')
_vg = ob_cube.vertex_groups.new(name='foot.L')
for _i, _w in zip([132, 133, 135, 136, 137, 140, 141, 142, 143, 144, 145, 149, 152, 153, 154, 155, 156, 157, 159, 160, 436, 437, 441, 442, 443, 444, 445, 447], [0.8746, 0.1128, 0.09563, 0.8645, 0.9423, 0.8394, 0.855, 0.9236, 0.424, 0.4726, 0.06564, 0.008805, 0.1144, 0.03497, 0.05572, 0.03286, 0.1822, 0.1421, 0.1187, 0.08535, 0.4965, 0.6422, 0.04635, 0.2473, 0.08676, 0.003771, 0.08367, 0.1142]): _vg.add([_i], _w, 'REPLACE')
_vg = ob_cube.vertex_groups.new(name='toe.L')
for _i, _w in zip([140, 141, 142, 143, 144, 145, 152, 153, 155, 156, 157, 158, 159, 160, 436, 437, 442, 445, 446, 447], [0.1348, 0.1075, 0.06971, 0.5372, 0.4671, 0.915, 0.04381, 0.05864, 0.9578, 0.8098, 0.8524, 0.99, 0.8688, 0.9078, 0.463, 0.2834, 0.05954, 0.9108, 0.9891, 0.8754]): _vg.add([_i], _w, 'REPLACE')
_vg = ob_cube.vertex_groups.new(name='heel.02.L')
for _i, _w in zip([132, 133, 134, 135, 136, 139, 141, 143, 144, 146, 147, 148, 149, 150, 151, 152, 153, 154, 436, 437, 438, 439, 440, 441, 442, 443, 444], [0.01743, 0.04611, 0.01263, 0.04325, 0.04252, 0.03009, 0.01677, 0.02486, 0.05922, 0.8004, 0.8125, 0.8114, 0.8881, 0.933, 0.9073, 0.8185, 0.8913, 0.9156, 0.02623, 0.07256, 0.7491, 0.7472, 0.7599, 0.8125, 0.6516, 0.8871, 0.8487]): _vg.add([_i], _w, 'REPLACE')
_vg = ob_cube.vertex_groups.new(name='pt.l')
_vg = ob_cube.vertex_groups.new(name='heel.R')
for _i, _w in zip([610, 611, 612, 615, 616, 617, 618, 619, 620, 621, 623, 624, 631, 632, 633, 634, 635, 636, 941, 942, 943, 944, 945, 947], [0.04971, 0.07993, 0.04277, 0.09103, 0.08, 0.06588, 0.7883, 0.9287, 0.8132, 0.06616, 0.9831, 0.9029, 0.1741, 0.1688, 0.1699, 0.07077, 0.03488, 0.0678, 0.2241, 0.2358, 0.2212, 0.1228, 0.0231, 0.1163]): _vg.add([_i], _w, 'REPLACE')
_vg = ob_cube.vertex_groups.new(name='foot.R')
for _i, _w in zip([617, 618, 620, 621, 622, 625, 626, 627, 628, 629, 630, 634, 637, 638, 639, 640, 641, 642, 644, 645, 939, 940, 944, 945, 946, 947, 948, 950], [0.8746, 0.1128, 0.09563, 0.8645, 0.9423, 0.8394, 0.855, 0.9236, 0.424, 0.4726, 0.06564, 0.008805, 0.1144, 0.03497, 0.05572, 0.03286, 0.1822, 0.1421, 0.1187, 0.08535, 0.4965, 0.6422, 0.04635, 0.2473, 0.08676, 0.003771, 0.08367, 0.1142]): _vg.add([_i], _w, 'REPLACE')
_vg = ob_cube.vertex_groups.new(name='toe.R')
for _i, _w in zip([625, 626, 627, 628, 629, 630, 637, 638, 640, 641, 642, 643, 644, 645, 939, 940, 945, 948, 949, 950], [0.1348, 0.1075, 0.06971, 0.5372, 0.4671, 0.915, 0.04381, 0.05864, 0.9578, 0.8098, 0.8524, 0.99, 0.8688, 0.9078, 0.463, 0.2834, 0.05954, 0.9108, 0.9891, 0.8754]): _vg.add([_i], _w, 'REPLACE')
_vg = ob_cube.vertex_groups.new(name='heel.02.R')
for _i, _w in zip([617, 618, 619, 620, 621, 624, 626, 628, 629, 631, 632, 633, 634, 635, 636, 637, 638, 639, 939, 940, 941, 942, 943, 944, 945, 946, 947], [0.01743, 0.04611, 0.01263, 0.04325, 0.04252, 0.03009, 0.01677, 0.02486, 0.05922, 0.8004, 0.8125, 0.8114, 0.8881, 0.933, 0.9073, 0.8185, 0.8913, 0.9156, 0.02623, 0.07256, 0.7491, 0.7472, 0.7599, 0.8125, 0.6516, 0.8871, 0.8487]): _vg.add([_i], _w, 'REPLACE')
_vg = ob_cube.vertex_groups.new(name='pt.r')
_m = ob_cube.modifiers.new('Subsurf', 'SUBSURF')
_m.uv_smooth = 'PRESERVE_CORNERS'
_m.quality = 2
_m.levels = 2
_m.show_only_control_edges = False
_m = ob_cube.modifiers.new('Armature', 'ARMATURE')
_m.object = ob_metarig
ob_lamp.location = (4.076, 1.005, 5.904)
ob_lamp.rotation_euler = (0.6503, 0.05522, 1.866)
ob_lamp.lock_rotations_4d = False
ob_lamp.empty_display_type = 'ARROWS'
ob_lamp.color = (0.0, 0.0, 0.0, 0.0)
ob_lamp.lineart.crease_threshold = 0.0
ob_camera.location = (7.481, -6.508, 5.344)
ob_camera.rotation_euler = (1.109, 0.01082, 0.8149)
ob_camera.lock_rotations_4d = False
ob_camera.empty_display_type = 'ARROWS'
ob_camera.color = (0.0, 0.0, 0.0, 0.0)
ob_camera.display_type = 'WIRE'
ob_camera.lineart.crease_threshold = 0.0

# ---- collection membership
col_collection_1.objects.link(ob_metarig)
col_collection_1.objects.link(ob_cube)
col_collection_1.objects.link(ob_lamp)
col_collection_1.objects.link(ob_camera)

# ---- scene / render settings (as saved in the file)
scene.camera = ob_camera
scene.frame_start = 1; scene.frame_end = 250; scene.frame_set(250)
scene.render.engine = 'BLENDER_EEVEE_NEXT'
scene.render.resolution_percentage = 50
scene.render.dither_intensity = 0.0
scene.cycles.use_denoising = False
scene.cycles.samples = 128
scene.cycles.sampling_pattern = 'TABULATED_SOBOL'
scene.cycles.light_sampling_threshold = 0.0
scene.cycles.use_adaptive_sampling = False
scene.cycles.use_light_tree = False
scene.cycles.blur_glossy = 0.0
scene.cycles.sample_clamp_indirect = 0.0
scene.view_settings.view_transform = 'Standard'
bpy.context.view_layer.update()
